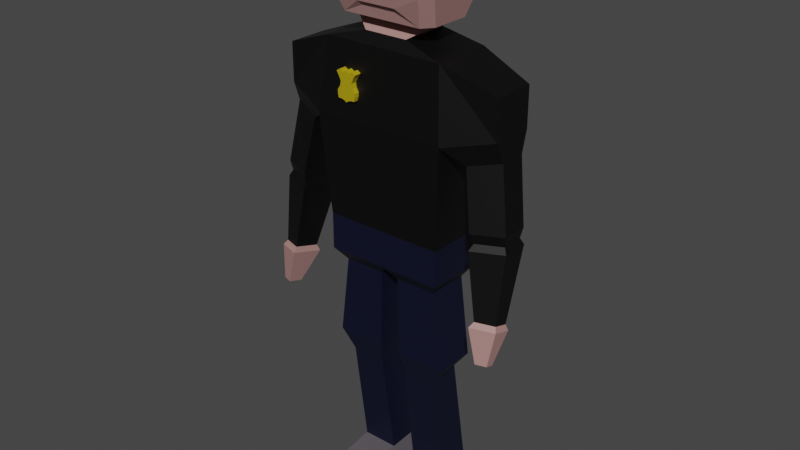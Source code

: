 # Source: Police.blend  (saved by Blender 3.4.6; exported with 4.5.12 LTS)
import bpy
from mathutils import Matrix  # noqa: F401  (used for matrix-valued properties, if any)

bpy.ops.wm.read_factory_settings(use_empty=True)
scene = bpy.context.scene
scene.name = 'Scene'

# ---- collections
col_collection = bpy.data.collections.new('Collection'); scene.collection.children.link(col_collection)

# ---- images (referenced by path relative to the original .blend; pixels are not part of the script)
import os
ASSET_DIR = os.environ.get("B2B_ASSET_DIR", "")  # directory of the original .blend (textures are referenced by path, not embedded)
HERE = os.path.dirname(os.path.abspath(__file__))  # packed textures are extracted next to this script under _unpacked/

def load_image(name, relpath, width, height, colorspace="sRGB"):
    """Load a texture the original file referenced (path relative to the .blend, or extracted next to this script)."""
    p = next((c for c in (os.path.join(HERE, relpath), os.path.join(ASSET_DIR, relpath)) if relpath and os.path.exists(c)), "")
    if p:
        img = bpy.data.images.load(p, check_existing=True)
        img.name = name
    else:  # same state as the original file: an image datablock whose file is absent (Cycles renders it pink)
        img = bpy.data.images.new(name, width, height)
        img.source = "FILE"
        img.filepath = "//" + (relpath or name)
    img.colorspace_settings.name = colorspace
    return img
img_hat_base_color = load_image('Hat Base Color', '', 1024, 1024, 'sRGB')

# ---- materials (node trees are filled in below, after node groups)
mat_skin = bpy.data.materials.new('skin')
mat_skin.alpha_threshold = 0.0
mat_skin.use_transparent_shadow = False
mat_skin.roughness = 0.5
mat_skin.line_color = (0.0, 0.0, 0.0, 1.0)
mat_top = bpy.data.materials.new('Top')
mat_top.use_transparent_shadow = False
mat_trousers = bpy.data.materials.new('Trousers')
mat_trousers.use_transparent_shadow = False
mat_shoes = bpy.data.materials.new('Shoes')
mat_shoes.use_transparent_shadow = False
mat_mouth = bpy.data.materials.new('Mouth')
mat_mouth.use_transparent_shadow = False
mat_eye = bpy.data.materials.new('Eye')
mat_eye.use_transparent_shadow = False
mat_pupil = bpy.data.materials.new('pupil')
mat_pupil.use_transparent_shadow = False
mat_hat = bpy.data.materials.new('Hat')
mat_hat.use_transparent_shadow = False
mat_hair = bpy.data.materials.new('Hair')
mat_hair.use_transparent_shadow = False
mat_badge = bpy.data.materials.new('Badge')
mat_badge.use_transparent_shadow = False

# ---- material node trees
mat_skin.use_nodes = True; mat_skin.node_tree.nodes.clear()
_N = mat_skin.node_tree.nodes; _L = mat_skin.node_tree.links
n0 = _N.new('ShaderNodeOutputMaterial'); n0.name = 'Material Output'; n0.location = (300, 300)
n1 = _N.new('ShaderNodeBsdfPrincipled'); n1.name = 'Principled BSDF'; n1.location = (10, 300)
n1.distribution = 'GGX'
n1.subsurface_method = 'RANDOM_WALK_SKIN'
n1.inputs[0].default_value = (0.42, 0.2283, 0.212, 1.0)
n1.inputs[3].default_value = 1.45
n1.inputs[27].default_value = (0.0, 0.0, 0.0, 1.0)
n1.inputs[28].default_value = 1.0
_L.new(n1.outputs[0], n0.inputs[0])
n0.is_active_output = True
mat_top.use_nodes = True; mat_top.node_tree.nodes.clear()
_N = mat_top.node_tree.nodes; _L = mat_top.node_tree.links
n0 = _N.new('ShaderNodeBsdfPrincipled'); n0.name = 'Principled BSDF'; n0.location = (10, 300)
n0.distribution = 'GGX'
n0.subsurface_method = 'RANDOM_WALK_SKIN'
n0.inputs[0].default_value = (0.0, 0.0, 0.0, 1.0)
n0.inputs[3].default_value = 1.45
n0.inputs[27].default_value = (0.0, 0.0, 0.0, 1.0)
n0.inputs[28].default_value = 1.0
n1 = _N.new('ShaderNodeOutputMaterial'); n1.name = 'Material Output'; n1.location = (300, 300)
_L.new(n0.outputs[0], n1.inputs[0])
n1.is_active_output = True
mat_trousers.use_nodes = True; mat_trousers.node_tree.nodes.clear()
_N = mat_trousers.node_tree.nodes; _L = mat_trousers.node_tree.links
n0 = _N.new('ShaderNodeBsdfPrincipled'); n0.name = 'Principled BSDF'; n0.location = (10, 300)
n0.distribution = 'GGX'
n0.subsurface_method = 'RANDOM_WALK_SKIN'
n0.inputs[0].default_value = (0.001977, 0.003617, 0.02038, 1.0)
n0.inputs[3].default_value = 1.45
n0.inputs[27].default_value = (0.0, 0.0, 0.0, 1.0)
n0.inputs[28].default_value = 1.0
n1 = _N.new('ShaderNodeOutputMaterial'); n1.name = 'Material Output'; n1.location = (300, 300)
_L.new(n0.outputs[0], n1.inputs[0])
n1.is_active_output = True
mat_shoes.use_nodes = True; mat_shoes.node_tree.nodes.clear()
_N = mat_shoes.node_tree.nodes; _L = mat_shoes.node_tree.links
n0 = _N.new('ShaderNodeBsdfPrincipled'); n0.name = 'Principled BSDF'; n0.location = (10, 300)
n0.distribution = 'GGX'
n0.subsurface_method = 'RANDOM_WALK_SKIN'
n0.inputs[0].default_value = (0.1059, 0.09563, 0.1107, 1.0)
n0.inputs[3].default_value = 1.45
n0.inputs[27].default_value = (0.0, 0.0, 0.0, 1.0)
n0.inputs[28].default_value = 1.0
n1 = _N.new('ShaderNodeOutputMaterial'); n1.name = 'Material Output'; n1.location = (300, 300)
_L.new(n0.outputs[0], n1.inputs[0])
n1.is_active_output = True
mat_mouth.use_nodes = True; mat_mouth.node_tree.nodes.clear()
_N = mat_mouth.node_tree.nodes; _L = mat_mouth.node_tree.links
n0 = _N.new('ShaderNodeBsdfPrincipled'); n0.name = 'Principled BSDF'; n0.location = (10, 300)
n0.distribution = 'GGX'
n0.subsurface_method = 'RANDOM_WALK_SKIN'
n0.inputs[0].default_value = (0.02539, 0.002901, 0.0022, 1.0)
n0.inputs[3].default_value = 1.45
n0.inputs[27].default_value = (0.0, 0.0, 0.0, 1.0)
n0.inputs[28].default_value = 1.0
n1 = _N.new('ShaderNodeOutputMaterial'); n1.name = 'Material Output'; n1.location = (300, 300)
_L.new(n0.outputs[0], n1.inputs[0])
n1.is_active_output = True
mat_eye.use_nodes = True; mat_eye.node_tree.nodes.clear()
_N = mat_eye.node_tree.nodes; _L = mat_eye.node_tree.links
n0 = _N.new('ShaderNodeBsdfPrincipled'); n0.name = 'Principled BSDF'; n0.location = (10, 300)
n0.distribution = 'GGX'
n0.subsurface_method = 'RANDOM_WALK_SKIN'
n0.inputs[3].default_value = 1.45
n0.inputs[27].default_value = (0.0, 0.0, 0.0, 1.0)
n0.inputs[28].default_value = 1.0
n1 = _N.new('ShaderNodeOutputMaterial'); n1.name = 'Material Output'; n1.location = (300, 300)
_L.new(n0.outputs[0], n1.inputs[0])
n1.is_active_output = True
mat_pupil.use_nodes = True; mat_pupil.node_tree.nodes.clear()
_N = mat_pupil.node_tree.nodes; _L = mat_pupil.node_tree.links
n0 = _N.new('ShaderNodeBsdfPrincipled'); n0.name = 'Principled BSDF'; n0.location = (10, 300)
n0.distribution = 'GGX'
n0.subsurface_method = 'RANDOM_WALK_SKIN'
n0.inputs[0].default_value = (0.02073, 0.06242, 0.09083, 1.0)
n0.inputs[3].default_value = 1.45
n0.inputs[27].default_value = (0.0, 0.0, 0.0, 1.0)
n0.inputs[28].default_value = 1.0
n1 = _N.new('ShaderNodeOutputMaterial'); n1.name = 'Material Output'; n1.location = (300, 300)
_L.new(n0.outputs[0], n1.inputs[0])
n1.is_active_output = True
mat_hat.use_nodes = True; mat_hat.node_tree.nodes.clear()
_N = mat_hat.node_tree.nodes; _L = mat_hat.node_tree.links
n0 = _N.new('ShaderNodeBsdfPrincipled'); n0.name = 'Principled BSDF'; n0.location = (10, 300)
n0.distribution = 'GGX'
n0.subsurface_method = 'RANDOM_WALK_SKIN'
n0.inputs[3].default_value = 1.45
n0.inputs[27].default_value = (0.0, 0.0, 0.0, 1.0)
n0.inputs[28].default_value = 1.0
n1 = _N.new('ShaderNodeOutputMaterial'); n1.name = 'Material Output'; n1.location = (300, 300)
n2 = _N.new('ShaderNodeTexImage'); n2.name = 'Image Texture'; n2.location = (-280, 280)
n2.image = img_hat_base_color
_L.new(n0.outputs[0], n1.inputs[0])
_L.new(n2.outputs[0], n0.inputs[0])
n1.is_active_output = True
mat_hair.use_nodes = True; mat_hair.node_tree.nodes.clear()
_N = mat_hair.node_tree.nodes; _L = mat_hair.node_tree.links
n0 = _N.new('ShaderNodeBsdfPrincipled'); n0.name = 'Principled BSDF'; n0.location = (10, 300)
n0.distribution = 'GGX'
n0.subsurface_method = 'RANDOM_WALK_SKIN'
n0.inputs[0].default_value = (0.05222, 0.02168, 0.003932, 1.0)
n0.inputs[3].default_value = 1.45
n0.inputs[27].default_value = (0.0, 0.0, 0.0, 1.0)
n0.inputs[28].default_value = 1.0
n1 = _N.new('ShaderNodeOutputMaterial'); n1.name = 'Material Output'; n1.location = (300, 300)
_L.new(n0.outputs[0], n1.inputs[0])
n1.is_active_output = True
mat_badge.use_nodes = True; mat_badge.node_tree.nodes.clear()
_N = mat_badge.node_tree.nodes; _L = mat_badge.node_tree.links
n0 = _N.new('ShaderNodeBsdfPrincipled'); n0.name = 'Principled BSDF'; n0.location = (10, 300)
n0.distribution = 'GGX'
n0.subsurface_method = 'RANDOM_WALK_SKIN'
n0.inputs[0].default_value = (0.4292, 0.3252, 0.003115, 1.0)
n0.inputs[3].default_value = 1.45
n0.inputs[27].default_value = (0.0, 0.0, 0.0, 1.0)
n0.inputs[28].default_value = 1.0
n1 = _N.new('ShaderNodeOutputMaterial'); n1.name = 'Material Output'; n1.location = (300, 300)
_L.new(n0.outputs[0], n1.inputs[0])
n1.is_active_output = True

# ---- world
world_world = bpy.data.worlds.new('World'); scene.world = world_world
world_world.use_nodes = True; world_world.node_tree.nodes.clear()
_N = world_world.node_tree.nodes; _L = world_world.node_tree.links
n0 = _N.new('ShaderNodeOutputWorld'); n0.name = 'World Output'; n0.location = (300, 300)
n1 = _N.new('ShaderNodeBackground'); n1.name = 'Background'; n1.location = (10, 300)
n1.inputs[0].default_value = (0.05088, 0.05088, 0.05088, 1.0)
_L.new(n1.outputs[0], n0.inputs[0])
n0.is_active_output = True
world_world.color = (0.05088, 0.05088, 0.05088)
world_world.use_sun_shadow = False
world_world.sun_shadow_jitter_overblur = 0.0

# ---- meshes
me_cube_001 = bpy.data.meshes.new('Cube.001')
me_cube_001.from_pydata([(0.9619, -0.4904, -0.1941), (0.9619, -0.4904, 0.1941), (0.9187, 0.4904, -0.1941), (0.9187, 0.4904, 0.1492), (-0.04728, 0.4904, 0.1449), (3.422e-06, -0.4904, -0.1941), (3.422e-06, -0.4904, 0.1941), (3.422e-06, 0.6019, 1.817), (1.071, 0.6019, 1.817), (1.071, -0.6019, 1.817), (3.422e-06, -0.6019, 1.817), (3.422e-06, 0.4833, 2.914), (0.9657, 0.4833, 2.914), (0.9657, -0.4833, 2.914), (3.422e-06, -0.4833, 2.914), (0.0, 0.395, 3.079), (0.3472, 0.395, 3.079), (0.3472, -0.395, 3.079), (0.0, -0.395, 3.079), (3.703e-09, 0.2465, 3.227), (0.4409, 0.2465, 3.227), (0.5889, -0.2465, 3.227), (0.0, -0.2465, 3.227), (1.808, 0.3362, 1.996), (1.808, -0.3362, 1.996), (1.808, 0.3362, 2.609), (1.808, -0.3362, 2.609), (1.365, 0.3803, 1.566), (1.365, -0.3803, 1.566), (1.83, 0.2124, 1.679), (1.83, -0.2124, 1.679), (1.505, 0.271, 0.6537), (1.519, -0.4893, 0.6646), (1.985, 0.1127, 0.6836), (1.993, -0.3119, 0.6896), (1.55, 0.2128, 0.5008), (1.562, -0.4338, 0.51), (1.958, 0.07815, 0.5262), (1.965, -0.2829, 0.5314), (1.511, 0.2799, 0.4019), (1.524, -0.5052, 0.4131), (2.006, 0.1165, 0.4328), (2.014, -0.322, 0.439), (1.69, -0.1146, -0.743), (1.698, -0.5569, -0.6044), (1.983, -0.2019, -0.698), (1.987, -0.4489, -0.6206), (0.8127, -0.3353, -0.5911), (0.8127, 0.3353, -0.5911), (3.422e-06, -0.4904, -0.3842), (-0.04728, 0.4904, -0.3351), (0.9619, -0.4904, -0.3842), (0.9187, 0.4904, -0.3394), (0.1492, -0.3353, -0.5911), (0.1492, 0.3353, -0.5911), (0.1791, 0.3353, -1.878), (0.1791, -0.3353, -1.878), (0.9754, -0.3353, -1.878), (0.9754, 0.3353, -1.878), (0.2249, 0.2637, -2.12), (0.2249, -0.2637, -2.209), (0.7751, -0.2637, -2.209), (0.7751, 0.2637, -2.12), (0.2088, 0.5632, -4.004), (0.2088, -0.002506, -4.029), (0.7912, -0.002506, -4.029), (0.7912, 0.5632, -4.004), (0.1551, 0.6281, -4.296), (0.1551, -0.04188, -4.325), (0.8449, -0.04188, -4.325), (0.8449, 0.6281, -4.296), (0.2413, -0.8443, -4.102), (0.7587, -0.8443, -4.102), (0.2413, -0.8348, -4.323), (0.7587, -0.8348, -4.323), (1.655, -0.08281, -0.8415), (1.666, -0.6405, -0.6667), (2.025, -0.1929, -0.7848), (2.03, -0.5043, -0.6872), (1.789, -0.3928, -1.294), (1.794, -0.6393, -1.216), (1.952, -0.4415, -1.269), (1.955, -0.5791, -1.225), (3.703e-09, 0.4792, 3.303), (3.703e-09, -0.5397, 3.498), (3.703e-09, 0.6494, 3.731), (3.703e-09, -0.6494, 3.731), (3.703e-09, 0.6494, 4.213), (3.703e-09, -0.6494, 4.213), (2.541e-09, 0.3553, 4.626), (2.541e-09, -0.3553, 4.626), (0.638, 0.4792, 3.303), (0.7688, 0.3079, 3.303), (0.6591, 0.4014, 3.278), (0.7688, -0.3079, 3.303), (0.1833, -0.5388, 3.503), (0.6591, -0.4014, 3.278), (0.8769, 0.4782, 3.731), (0.7462, 0.6494, 3.731), (0.8769, -0.4782, 3.731), (0.487, -0.6494, 3.822), (0.7461, 0.6494, 4.213), (0.8769, 0.478, 4.213), (0.8769, -0.478, 4.213), (0.487, -0.6494, 4.122), (0.6232, 0.2138, 4.626), (0.5154, 0.3553, 4.626), (0.5154, -0.3553, 4.626), (0.6232, -0.2138, 4.626), (0.2592, -0.6494, 4.122), (0.7461, -0.6494, 4.213), (0.2592, -0.6494, 3.822), (0.3159, -0.5919, 3.526), (0.7462, -0.6494, 3.731), (0.638, -0.4792, 3.303), (3.703e-09, -0.4792, 3.303), (3.703e-09, -0.5919, 3.526), (0.2592, -0.632, 4.122), (0.2592, -0.632, 3.822), (0.487, -0.632, 4.122), (0.487, -0.632, 3.822), (-0.9619, -0.4904, -0.1941), (-0.9619, -0.4904, 0.1941), (-0.9146, 0.4904, -0.1941), (-0.9146, 0.4904, 0.1449), (-1.071, 0.6019, 1.817), (-1.071, -0.6019, 1.817), (-0.9657, 0.4833, 2.914), (-0.9657, -0.4833, 2.914), (-0.3472, 0.395, 3.079), (-0.3472, -0.395, 3.079), (-0.4409, 0.2465, 3.227), (-0.5889, -0.2465, 3.227), (-1.808, 0.3362, 1.996), (-1.808, -0.3362, 1.996), (-1.808, 0.3362, 2.609), (-1.808, -0.3362, 2.609), (-1.365, 0.3803, 1.566), (-1.365, -0.3803, 1.566), (-1.83, 0.2124, 1.679), (-1.83, -0.2124, 1.679), (-1.505, 0.271, 0.6537), (-1.519, -0.4893, 0.6646), (-1.985, 0.1127, 0.6836), (-1.993, -0.3119, 0.6896), (-1.55, 0.2128, 0.5008), (-1.562, -0.4338, 0.51), (-1.958, 0.07815, 0.5262), (-1.965, -0.2829, 0.5314), (-1.511, 0.2799, 0.4019), (-1.524, -0.5052, 0.4131), (-2.006, 0.1165, 0.4328), (-2.014, -0.322, 0.439), (-1.69, -0.1146, -0.743), (-1.698, -0.5569, -0.6044), (-1.983, -0.2019, -0.698), (-1.987, -0.4489, -0.6206), (-0.8127, -0.3353, -0.5911), (-0.8127, 0.3353, -0.5911), (-0.9619, -0.4904, -0.3842), (-0.9146, 0.4904, -0.3351), (-0.1492, -0.3353, -0.5911), (-0.1492, 0.3353, -0.5911), (-0.1791, 0.3353, -1.878), (-0.1791, -0.3353, -1.878), (-0.9754, -0.3353, -1.878), (-0.9754, 0.3353, -1.878), (-0.2249, 0.2637, -2.12), (-0.2249, -0.2637, -2.209), (-0.7751, -0.2637, -2.209), (-0.7751, 0.2637, -2.12), (-0.2088, 0.5632, -4.004), (-0.2088, -0.002506, -4.029), (-0.7912, -0.002506, -4.029), (-0.7912, 0.5632, -4.004), (-0.1551, 0.6281, -4.296), (-0.1551, -0.04188, -4.325), (-0.8449, -0.04188, -4.325), (-0.8449, 0.6281, -4.296), (-0.2413, -0.8443, -4.102), (-0.7587, -0.8443, -4.102), (-0.2413, -0.8348, -4.323), (-0.7587, -0.8348, -4.323), (-1.655, -0.08281, -0.8415), (-1.666, -0.6405, -0.6667), (-2.025, -0.1929, -0.7848), (-2.03, -0.5043, -0.6872), (-1.789, -0.3928, -1.294), (-1.794, -0.6393, -1.216), (-1.952, -0.4415, -1.269), (-1.955, -0.5791, -1.225), (-0.638, 0.4792, 3.303), (-0.7688, 0.3079, 3.303), (-0.6591, 0.4014, 3.278), (-0.7688, -0.3079, 3.303), (-0.1833, -0.5388, 3.503), (-0.6591, -0.4014, 3.278), (-0.8769, 0.4782, 3.731), (-0.7462, 0.6494, 3.731), (-0.8769, -0.4782, 3.731), (-0.487, -0.6494, 3.822), (-0.7461, 0.6494, 4.213), (-0.8769, 0.478, 4.213), (-0.8769, -0.478, 4.213), (-0.487, -0.6494, 4.122), (-0.6232, 0.2138, 4.626), (-0.5154, 0.3553, 4.626), (-0.5154, -0.3553, 4.626), (-0.6232, -0.2138, 4.626), (-0.2592, -0.6494, 4.122), (-0.7461, -0.6494, 4.213), (-0.2592, -0.6494, 3.822), (-0.3159, -0.5919, 3.526), (-0.7462, -0.6494, 3.731), (-0.638, -0.4792, 3.303), (-0.2592, -0.632, 4.122), (-0.2592, -0.632, 3.822), (-0.487, -0.632, 4.122), (-0.487, -0.632, 3.822), (0.2592, -0.632, 3.972), (0.487, -0.632, 3.972), (0.3731, -0.632, 3.822), (0.3731, -0.632, 4.122), (-0.2592, -0.632, 3.972), (-0.487, -0.632, 3.972), (-0.3731, -0.632, 3.822), (-0.3731, -0.632, 4.122), (-0.3731, -0.632, 3.972), (0.3731, -0.632, 3.972), (0.04315, 0.4904, -0.3394), (0.04315, 0.4904, 0.1492), (-0.9619, 0.4904, 0.1941), (-0.9619, 0.4904, -0.1941), (-0.9619, 0.4904, -0.3842), (3.422e-06, 0.4904, 0.1941), (0.9619, 0.4904, 0.1941), (0.9619, 0.4904, -0.1941), (0.9619, 0.4904, -0.3842), (3.422e-06, 0.4904, -0.3842), (-0.03383, 0.5815, -0.273), (-0.03383, 0.5815, 0.07166), (-0.6566, 0.5815, 0.07166), (-0.6566, 0.5815, -0.1717), (-0.6566, 0.5815, -0.273), (0.0311, 0.5815, 0.07475), (0.6598, 0.5815, 0.07475), (0.6598, 0.5815, -0.1717), (0.6598, 0.5815, -0.2761), (0.0311, 0.5815, -0.2761), (3.703e-09, -0.5404, 4.419), (3.703e-09, 0.5404, 4.419), (0.6859, 0.5404, 4.419), (0.8167, 0.3688, 4.419), (0.6859, -0.5404, 4.419), (0.8167, -0.3688, 4.419), (-0.6859, 0.5404, 4.419), (-0.8167, 0.3688, 4.419), (-0.6859, -0.5404, 4.419), (-0.8167, -0.3688, 4.419), (3.703e-09, 0.4859, 4.522), (0.6558, 0.4859, 4.522), (0.7866, -0.3142, 4.522), (-0.6558, 0.4859, 4.522), (-0.7866, -0.3142, 4.522), (3.703e-09, -0.4859, 4.522), (0.7866, 0.3142, 4.522), (0.6558, -0.4859, 4.522), (-0.7866, 0.3142, 4.522), (-0.6558, -0.4859, 4.522), (3.519e-09, 0.4372, 4.574), (0.6097, 0.4372, 4.574), (0.7341, -0.274, 4.574), (-0.6097, 0.4372, 4.574), (-0.7341, -0.274, 4.574), (3.519e-09, -0.4372, 4.574), (0.7341, 0.274, 4.574), (0.6097, -0.4372, 4.574), (-0.7341, 0.274, 4.574), (-0.6097, -0.4372, 4.574), (-0.43, -0.632, 3.822), (-0.43, -0.632, 4.122), (-0.43, -0.632, 3.972), (-0.3161, -0.632, 3.822), (-0.3161, -0.632, 4.122), (-0.3161, -0.632, 3.972), (-0.2592, -0.632, 4.047), (-0.487, -0.632, 4.047), (-0.3731, -0.632, 4.047), (-0.43, -0.632, 4.047), (-0.3161, -0.632, 4.047), (-0.2592, -0.632, 3.897), (-0.487, -0.632, 3.897), (-0.3731, -0.632, 3.897), (-0.43, -0.632, 3.897), (-0.3161, -0.632, 3.897), (0.3161, -0.632, 3.822), (0.3161, -0.632, 4.122), (0.3161, -0.632, 3.972), (0.43, -0.632, 3.822), (0.43, -0.632, 4.122), (0.43, -0.632, 3.972), (0.2592, -0.632, 4.047), (0.487, -0.632, 4.047), (0.3731, -0.632, 4.047), (0.3161, -0.632, 4.047), (0.43, -0.632, 4.047), (0.2592, -0.632, 3.897), (0.487, -0.632, 3.897), (0.3731, -0.632, 3.897), (0.3161, -0.632, 3.897), (0.43, -0.632, 3.897), (3.703e-09, -0.5949, 4.316), (0.8468, 0.4234, 4.316), (0.716, -0.5949, 4.316), (-0.8468, 0.4234, 4.316), (-0.716, -0.5949, 4.316), (3.703e-09, 0.5949, 4.316), (0.716, 0.5949, 4.316), (0.8468, -0.4234, 4.316), (-0.716, 0.5949, 4.316), (-0.8468, -0.4234, 4.316)], [], [(50, 160, 243, 239), (236, 235, 1, 0), (236, 0, 51, 237), (0, 1, 6, 5), (235, 234, 7, 8), (12, 13, 26, 25), (6, 1, 9, 10), (1, 235, 8, 9), (13, 12, 16, 17), (10, 9, 13, 14), (8, 7, 11, 12), (17, 16, 20, 21), (14, 13, 17, 18), (12, 11, 15, 16), (98, 85, 87, 101), (18, 17, 21, 22), (16, 15, 19, 20), (24, 23, 25, 26), (8, 12, 25, 23), (23, 24, 30, 29), (13, 9, 24, 26), (30, 28, 32, 34), (24, 9, 28, 30), (9, 8, 27, 28), (8, 23, 29, 27), (34, 32, 36, 38), (29, 30, 34, 33), (27, 29, 33, 31), (28, 27, 31, 32), (35, 37, 41, 39), (33, 34, 38, 37), (31, 33, 37, 35), (32, 31, 35, 36), (42, 40, 44, 46), (36, 35, 39, 40), (38, 36, 40, 42), (37, 38, 42, 41), (43, 45, 77, 75), (41, 42, 46, 45), (39, 41, 45, 43), (40, 39, 43, 44), (54, 48, 58, 55), (0, 5, 49, 51), (47, 48, 237, 51), (53, 47, 51, 49), (48, 54, 238, 237), (54, 53, 49, 238), (56, 55, 59, 60), (48, 47, 57, 58), (53, 54, 55, 56), (47, 53, 56, 57), (59, 62, 66, 63), (55, 58, 62, 59), (58, 57, 61, 62), (57, 56, 60, 61), (63, 66, 70, 67), (62, 61, 65, 66), (61, 60, 64, 65), (60, 59, 63, 64), (67, 70, 69, 68), (66, 65, 69, 70), (69, 65, 72, 74), (64, 63, 67, 68), (72, 71, 73, 74), (68, 69, 74, 73), (64, 68, 73, 71), (65, 64, 71, 72), (78, 76, 80, 82), (44, 43, 75, 76), (46, 44, 76, 78), (45, 46, 78, 77), (80, 79, 81, 82), (77, 78, 82, 81), (75, 77, 81, 79), (76, 75, 79, 80), (22, 21, 96, 114, 115), (94, 92, 97, 99), (20, 19, 83, 91, 93), (111, 100, 120, 298, 221, 295, 118), (21, 20, 93, 92, 94, 96), (84, 95, 112, 116), (274, 276, 107, 90), (99, 97, 102, 103), (270, 269, 89, 106), (105, 106, 89, 90, 107, 108), (271, 275, 105, 108), (91, 92, 93), (94, 114, 96), (98, 101, 102, 97), (94, 99, 113, 114), (97, 92, 91, 98), (270, 106, 105, 275), (110, 113, 99, 103), (313, 110, 103, 318), (91, 83, 85, 98), (111, 109, 88, 86), (104, 100, 113, 110), (100, 111, 86, 113), (109, 104, 110, 88), (112, 95, 114, 113), (95, 84, 115, 114), (116, 112, 113, 86), (305, 302, 119, 299), (109, 111, 118, 306, 219, 301, 117), (104, 109, 117, 296, 222, 299, 119), (100, 104, 119, 302, 220, 307, 120), (232, 121, 122, 231), (232, 233, 159, 121), (121, 5, 6, 122), (231, 125, 7, 234), (127, 135, 136, 128), (6, 10, 126, 122), (122, 126, 125, 231), (128, 130, 129, 127), (10, 14, 128, 126), (125, 127, 11, 7), (130, 132, 131, 129), (14, 18, 130, 128), (127, 129, 15, 11), (198, 201, 87, 85), (18, 22, 132, 130), (129, 131, 19, 15), (134, 136, 135, 133), (125, 133, 135, 127), (133, 139, 140, 134), (128, 136, 134, 126), (140, 144, 142, 138), (134, 140, 138, 126), (126, 138, 137, 125), (125, 137, 139, 133), (144, 148, 146, 142), (139, 143, 144, 140), (137, 141, 143, 139), (138, 142, 141, 137), (145, 149, 151, 147), (143, 147, 148, 144), (141, 145, 147, 143), (142, 146, 145, 141), (152, 156, 154, 150), (146, 150, 149, 145), (148, 152, 150, 146), (147, 151, 152, 148), (153, 183, 185, 155), (151, 155, 156, 152), (149, 153, 155, 151), (150, 154, 153, 149), (162, 163, 166, 158), (121, 159, 49, 5), (157, 159, 233, 158), (161, 49, 159, 157), (158, 233, 238, 162), (162, 238, 49, 161), (164, 168, 167, 163), (158, 166, 165, 157), (161, 164, 163, 162), (157, 165, 164, 161), (167, 171, 174, 170), (163, 167, 170, 166), (166, 170, 169, 165), (165, 169, 168, 164), (171, 175, 178, 174), (170, 174, 173, 169), (169, 173, 172, 168), (168, 172, 171, 167), (175, 176, 177, 178), (174, 178, 177, 173), (177, 182, 180, 173), (172, 176, 175, 171), (180, 182, 181, 179), (176, 181, 182, 177), (172, 179, 181, 176), (173, 180, 179, 172), (186, 190, 188, 184), (154, 184, 183, 153), (156, 186, 184, 154), (155, 185, 186, 156), (188, 190, 189, 187), (185, 189, 190, 186), (183, 187, 189, 185), (184, 188, 187, 183), (22, 115, 214, 196, 132), (194, 199, 197, 192), (131, 193, 191, 83, 19), (211, 216, 282, 225, 279, 218, 200), (132, 196, 194, 192, 193, 131), (84, 116, 212, 195), (274, 90, 207, 278), (199, 203, 202, 197), (272, 206, 89, 269), (273, 208, 205, 277), (191, 193, 192), (194, 196, 214), (198, 197, 202, 201), (194, 214, 213, 199), (197, 198, 191, 192), (272, 277, 205, 206), (210, 203, 199, 213), (315, 320, 203, 210), (191, 198, 85, 83), (211, 86, 88, 209), (204, 210, 213, 200), (200, 213, 86, 211), (209, 88, 210, 204), (212, 213, 214, 195), (195, 214, 115, 84), (116, 86, 213, 212), (288, 280, 217, 286), (209, 215, 285, 223, 290, 216, 211), (204, 217, 280, 226, 283, 215, 209), (200, 218, 291, 224, 286, 217, 204), (293, 281, 224, 291), (294, 284, 227, 292), (289, 283, 226, 287), (304, 303, 222, 296), (309, 308, 228, 297), (310, 307, 220, 300), (2, 52, 247, 246), (50, 4, 234, 238), (4, 124, 231, 234), (124, 123, 232, 231), (160, 50, 238, 233), (123, 160, 233, 232), (3, 230, 234, 235), (2, 3, 235, 236), (229, 52, 237, 238), (52, 2, 236, 237), (230, 229, 238, 234), (240, 239, 243, 242, 241), (246, 247, 248, 244, 245), (230, 3, 245, 244), (4, 50, 239, 240), (229, 230, 244, 248), (160, 123, 242, 243), (3, 2, 246, 245), (124, 4, 240, 241), (52, 229, 248, 247), (123, 124, 241, 242), (268, 263, 258, 257), (319, 314, 256, 255), (320, 258, 256, 314), (319, 255, 250, 316), (311, 249, 257, 315), (266, 253, 254, 261), (317, 251, 252, 312), (318, 312, 252, 254), (317, 316, 250, 251), (311, 313, 253, 249), (90, 89, 206, 205, 208, 207), (276, 266, 261, 271), (278, 273, 263, 268), (255, 256, 267, 262), (258, 263, 267, 256), (255, 262, 259, 250), (249, 264, 268, 257), (251, 260, 265, 252), (254, 252, 265, 261), (251, 250, 259, 260), (249, 253, 266, 264), (207, 208, 273, 278), (107, 276, 271, 108), (262, 267, 277, 272), (263, 273, 277, 267), (262, 272, 269, 259), (264, 274, 278, 268), (260, 270, 275, 265), (261, 265, 275, 271), (260, 259, 269, 270), (264, 266, 276, 274), (292, 227, 281, 293), (287, 226, 280, 288), (285, 215, 283, 289), (290, 223, 284, 294), (223, 285, 289, 284), (227, 287, 288, 281), (284, 289, 287, 227), (281, 288, 286, 224), (216, 290, 294, 282), (225, 292, 293, 279), (282, 294, 292, 225), (279, 293, 291, 218), (306, 309, 297, 219), (301, 304, 296, 117), (308, 310, 300, 228), (303, 305, 299, 222), (228, 300, 305, 303), (219, 297, 304, 301), (297, 228, 303, 304), (300, 220, 302, 305), (221, 298, 310, 308), (118, 295, 309, 306), (298, 120, 307, 310), (295, 221, 308, 309), (88, 110, 313, 311), (101, 87, 316, 317), (103, 102, 312, 318), (101, 317, 312, 102), (88, 311, 315, 210), (201, 319, 316, 87), (203, 320, 314, 202), (201, 202, 314, 319), (257, 258, 320, 315), (253, 313, 318, 254)])
me_cube_001.polygons.foreach_set('material_index', [2, 2, 2, 2, 1, 1, 1, 1, 1, 1, 1, 0, 1, 1, 0, 0, 0, 1, 1, 1, 1, 1, 1, 0, 1, 1, 1, 1, 1, 1, 1, 1, 1, 1, 1, 1, 1, 0, 1, 1, 1, 2, 2, 2, 2, 2, 2, 2, 2, 2, 2, 2, 2, 2, 2, 3, 2, 2, 2, 3, 3, 3, 3, 3, 3, 3, 3, 0, 0, 0, 0, 0, 0, 0, 0, 0, 0, 0, 0, 0, 4, 8, 0, 8, 8, 8, 0, 0, 0, 0, 0, 8, 0, 0, 0, 0, 0, 0, 0, 0, 0, 0, 5, 0, 0, 0, 2, 2, 2, 1, 1, 1, 1, 1, 1, 1, 0, 1, 1, 0, 0, 0, 1, 1, 1, 1, 1, 1, 0, 1, 1, 1, 1, 1, 1, 1, 1, 1, 1, 1, 1, 1, 0, 1, 1, 1, 2, 2, 2, 2, 2, 2, 2, 2, 2, 2, 2, 2, 2, 2, 3, 2, 2, 2, 3, 3, 3, 3, 3, 3, 3, 3, 0, 0, 0, 0, 0, 0, 0, 0, 0, 0, 0, 0, 0, 4, 8, 0, 8, 8, 0, 0, 0, 0, 0, 8, 0, 0, 0, 0, 0, 0, 0, 0, 0, 0, 5, 0, 0, 0, 5, 6, 5, 5, 6, 5, 2, 2, 2, 2, 2, 2, 2, 2, 2, 2, 2, 2, 2, 2, 2, 2, 2, 2, 2, 2, 2, 8, 8, 8, 8, 8, 8, 8, 8, 8, 8, 8, 8, 8, 8, 8, 8, 8, 8, 8, 8, 8, 8, 8, 8, 8, 8, 8, 8, 8, 8, 8, 6, 5, 5, 5, 5, 6, 6, 5, 5, 5, 5, 5, 5, 5, 6, 5, 6, 5, 6, 5, 5, 5, 5, 5, 0, 0, 0, 0, 0, 0, 0, 0, 8, 8])
_uv = me_cube_001.uv_layers.new(name='UVMap')
_uv.uv.foreach_set('vector', [0.3959, 0.3811, 0.3831, 0.4939, 0.3831, 0.4939, 0.3959, 0.3811, 0.375, 0.5, 0.625, 0.5, 0.625, 0.75, 0.375, 0.75, 0.375, 0.5, 0.375, 0.75, 0.375, 0.75, 0.375, 0.5, 0.375, 0.75, 0.625, 0.75, 0.625, 0.875, 0.375, 0.875, 0.625, 0.5, 0.625, 0.375, 0.625, 0.375, 0.625, 0.5, 0.625, 0.5, 0.625, 0.75, 0.625, 0.75, 0.625, 0.5, 0.625, 0.875, 0.625, 0.75, 0.625, 0.75, 0.625, 0.875, 0.625, 0.75, 0.625, 0.5, 0.625, 0.5, 0.625, 0.75, 0.625, 0.75, 0.625, 0.5, 0.625, 0.5, 0.625, 0.75, 0.625, 0.875, 0.625, 0.75, 0.625, 0.75, 0.625, 0.875, 0.625, 0.5, 0.625, 0.375, 0.625, 0.375, 0.625, 0.5, 0.625, 0.75, 0.625, 0.5, 0.625, 0.5, 0.625, 0.75, 0.625, 0.875, 0.625, 0.75, 0.625, 0.75, 0.625, 0.875, 0.625, 0.5, 0.625, 0.375, 0.625, 0.375, 0.625, 0.5, 0.625, 0.4786, 0.625, 0.375, 0.625, 0.375, 0.625, 0.4786, 0.625, 0.875, 0.625, 0.75, 0.625, 0.75, 0.625, 0.875, 0.625, 0.5, 0.625, 0.375, 0.625, 0.375, 0.625, 0.5, 0.625, 0.75, 0.625, 0.5, 0.625, 0.5, 0.625, 0.75, 0.625, 0.5, 0.625, 0.5, 0.625, 0.5, 0.625, 0.5, 0.625, 0.5, 0.625, 0.75, 0.625, 0.75, 0.625, 0.5, 0.625, 0.75, 0.625, 0.75, 0.625, 0.75, 0.625, 0.75, 0.625, 0.75, 0.625, 0.75, 0.625, 0.75, 0.625, 0.75, 0.625, 0.75, 0.625, 0.75, 0.625, 0.75, 0.625, 0.75, 0.625, 0.75, 0.625, 0.5, 0.625, 0.5, 0.625, 0.75, 0.625, 0.5, 0.625, 0.5, 0.625, 0.5, 0.625, 0.5, 0.625, 0.75, 0.625, 0.75, 0.625, 0.75, 0.625, 0.75, 0.625, 0.5, 0.625, 0.75, 0.625, 0.75, 0.625, 0.5, 0.625, 0.5, 0.625, 0.5, 0.625, 0.5, 0.625, 0.5, 0.625, 0.75, 0.625, 0.5, 0.625, 0.5, 0.625, 0.75, 0.625, 0.5, 0.625, 0.5, 0.625, 0.5, 0.625, 0.5, 0.625, 0.5, 0.625, 0.75, 0.625, 0.75, 0.625, 0.5, 0.625, 0.5, 0.625, 0.5, 0.625, 0.5, 0.625, 0.5, 0.625, 0.75, 0.625, 0.5, 0.625, 0.5, 0.625, 0.75, 0.625, 0.75, 0.625, 0.75, 0.625, 0.75, 0.625, 0.75, 0.625, 0.75, 0.625, 0.5, 0.625, 0.5, 0.625, 0.75, 0.625, 0.75, 0.625, 0.75, 0.625, 0.75, 0.625, 0.75, 0.625, 0.5, 0.625, 0.75, 0.625, 0.75, 0.625, 0.5, 0.625, 0.5, 0.625, 0.5, 0.625, 0.5, 0.625, 0.5, 0.625, 0.5, 0.625, 0.75, 0.625, 0.75, 0.625, 0.5, 0.625, 0.5, 0.625, 0.5, 0.625, 0.5, 0.625, 0.5, 0.625, 0.75, 0.625, 0.5, 0.625, 0.5, 0.625, 0.75, 0.2694, 0.5395, 0.3556, 0.5395, 0.3556, 0.5395, 0.2694, 0.5395, 0.375, 0.75, 0.375, 0.875, 0.375, 0.875, 0.375, 0.75, 0.3556, 0.7105, 0.3556, 0.5395, 0.375, 0.5, 0.375, 0.75, 0.2694, 0.7105, 0.3556, 0.7105, 0.375, 0.75, 0.25, 0.75, 0.3556, 0.5395, 0.2694, 0.5395, 0.25, 0.5, 0.375, 0.5, 0.2694, 0.5395, 0.2694, 0.7105, 0.25, 0.75, 0.25, 0.5, 0.2694, 0.7105, 0.2694, 0.5395, 0.2694, 0.5395, 0.2694, 0.7105, 0.3556, 0.5395, 0.3556, 0.7105, 0.3556, 0.7105, 0.3556, 0.5395, 0.2694, 0.7105, 0.2694, 0.5395, 0.2694, 0.5395, 0.2694, 0.7105, 0.3556, 0.7105, 0.2694, 0.7105, 0.2694, 0.7105, 0.3556, 0.7105, 0.2694, 0.5395, 0.3556, 0.5395, 0.3556, 0.5395, 0.2694, 0.5395, 0.2694, 0.5395, 0.3556, 0.5395, 0.3556, 0.5395, 0.2694, 0.5395, 0.3556, 0.5395, 0.3556, 0.7105, 0.3556, 0.7105, 0.3556, 0.5395, 0.3556, 0.7105, 0.2694, 0.7105, 0.2694, 0.7105, 0.3556, 0.7105, 0.2694, 0.5395, 0.3556, 0.5395, 0.3556, 0.5395, 0.2694, 0.5395, 0.3556, 0.5395, 0.3556, 0.7105, 0.3556, 0.7105, 0.3556, 0.5395, 0.3556, 0.7105, 0.2694, 0.7105, 0.2694, 0.7105, 0.3556, 0.7105, 0.2694, 0.7105, 0.2694, 0.5395, 0.2694, 0.5395, 0.2694, 0.7105, 0.2694, 0.5395, 0.3556, 0.5395, 0.3556, 0.7105, 0.2694, 0.7105, 0.3556, 0.5395, 0.3556, 0.7105, 0.3556, 0.7105, 0.3556, 0.5395, 0.3556, 0.7105, 0.3556, 0.7105, 0.3556, 0.7105, 0.3556, 0.7105, 0.2694, 0.7105, 0.2694, 0.5395, 0.2694, 0.5395, 0.2694, 0.7105, 0.3556, 0.7105, 0.2694, 0.7105, 0.2694, 0.7105, 0.3556, 0.7105, 0.2694, 0.7105, 0.3556, 0.7105, 0.3556, 0.7105, 0.2694, 0.7105, 0.2694, 0.7105, 0.2694, 0.7105, 0.2694, 0.7105, 0.2694, 0.7105, 0.3556, 0.7105, 0.2694, 0.7105, 0.2694, 0.7105, 0.3556, 0.7105, 0.625, 0.75, 0.625, 0.75, 0.625, 0.75, 0.625, 0.75, 0.625, 0.75, 0.625, 0.5, 0.625, 0.5, 0.625, 0.75, 0.625, 0.75, 0.625, 0.75, 0.625, 0.75, 0.625, 0.75, 0.625, 0.5, 0.625, 0.75, 0.625, 0.75, 0.625, 0.5, 0.625, 0.75, 0.625, 0.5, 0.625, 0.5, 0.625, 0.75, 0.625, 0.5, 0.625, 0.75, 0.625, 0.75, 0.625, 0.5, 0.625, 0.5, 0.625, 0.5, 0.625, 0.5, 0.625, 0.5, 0.625, 0.75, 0.625, 0.5, 0.625, 0.5, 0.625, 0.75, 0.625, 0.875, 0.625, 0.75, 0.625, 0.75, 0.625, 0.775, 0.625, 0.875, 0.625, 0.7053, 0.625, 0.5447, 0.625, 0.533, 0.625, 0.717, 0.625, 0.5, 0.625, 0.375, 0.625, 0.375, 0.625, 0.475, 0.625, 0.5, 0.625, 0.8656, 0.625, 0.7809, 0.625, 0.7809, 0.625, 0.8021, 0.625, 0.8232, 0.625, 0.8444, 0.625, 0.8656, 0.625, 0.75, 0.625, 0.5, 0.625, 0.5, 0.625, 0.5447, 0.625, 0.7053, 0.625, 0.75, 0.625, 0.875, 0.625, 0.796, 0.625, 0.7951, 0.625, 0.875, 0.625, 0.875, 0.625, 0.775, 0.625, 0.7755, 0.625, 0.875, 0.625, 0.717, 0.625, 0.533, 0.625, 0.533, 0.625, 0.717, 0.625, 0.475, 0.625, 0.375, 0.625, 0.375, 0.625, 0.4745, 0.625, 0.5498, 0.6505, 0.5, 0.75, 0.5, 0.75, 0.75, 0.6505, 0.75, 0.625, 0.7002, 0.625, 0.7023, 0.625, 0.5477, 0.625, 0.5498, 0.625, 0.7002, 0.625, 0.475, 0.625, 0.5014, 0.625, 0.5, 0.625, 0.7053, 0.625, 0.751, 0.625, 0.75, 0.625, 0.4786, 0.625, 0.4786, 0.625, 0.533, 0.625, 0.533, 0.625, 0.7053, 0.625, 0.717, 0.625, 0.7714, 0.625, 0.775, 0.625, 0.533, 0.625, 0.5447, 0.625, 0.475, 0.625, 0.4786, 0.625, 0.475, 0.625, 0.4745, 0.625, 0.5498, 0.625, 0.5477, 0.625, 0.7714, 0.625, 0.7714, 0.625, 0.717, 0.625, 0.717, 0.625, 0.7725, 0.625, 0.7714, 0.625, 0.717, 0.625, 0.7128, 0.625, 0.475, 0.625, 0.375, 0.625, 0.375, 0.625, 0.4786, 0.625, 0.8656, 0.625, 0.8656, 0.625, 0.875, 0.625, 0.875, 0.625, 0.7809, 0.625, 0.7809, 0.625, 0.7714, 0.625, 0.7714, 0.625, 0.7809, 0.625, 0.8656, 0.625, 0.875, 0.625, 0.7714, 0.625, 0.8656, 0.625, 0.7809, 0.625, 0.7714, 0.625, 0.875, 0.625, 0.7951, 0.625, 0.796, 0.625, 0.775, 0.625, 0.7714, 0.625, 0.796, 0.625, 0.875, 0.625, 0.875, 0.625, 0.775, 0.625, 0.875, 0.625, 0.7951, 0.625, 0.7714, 0.625, 0.875, 0.625, 0.8021, 0.625, 0.7809, 0.625, 0.7809, 0.625, 0.8021, 0.625, 0.8656, 0.625, 0.8656, 0.625, 0.8656, 0.625, 0.8656, 0.625, 0.8656, 0.625, 0.8656, 0.625, 0.8656, 0.625, 0.7809, 0.625, 0.8656, 0.625, 0.8656, 0.625, 0.8444, 0.625, 0.8232, 0.625, 0.8021, 0.625, 0.7809, 0.625, 0.7809, 0.625, 0.7809, 0.625, 0.7809, 0.625, 0.7809, 0.625, 0.7809, 0.625, 0.7809, 0.625, 0.7809, 0.375, 0.5, 0.375, 0.75, 0.625, 0.75, 0.625, 0.5, 0.375, 0.5, 0.375, 0.5, 0.375, 0.75, 0.375, 0.75, 0.375, 0.75, 0.375, 0.875, 0.625, 0.875, 0.625, 0.75, 0.625, 0.5, 0.625, 0.5, 0.625, 0.375, 0.625, 0.375, 0.625, 0.5, 0.625, 0.5, 0.625, 0.75, 0.625, 0.75, 0.625, 0.875, 0.625, 0.875, 0.625, 0.75, 0.625, 0.75, 0.625, 0.75, 0.625, 0.75, 0.625, 0.5, 0.625, 0.5, 0.625, 0.75, 0.625, 0.75, 0.625, 0.5, 0.625, 0.5, 0.625, 0.875, 0.625, 0.875, 0.625, 0.75, 0.625, 0.75, 0.625, 0.5, 0.625, 0.5, 0.625, 0.375, 0.625, 0.375, 0.625, 0.75, 0.625, 0.75, 0.625, 0.5, 0.625, 0.5, 0.625, 0.875, 0.625, 0.875, 0.625, 0.75, 0.625, 0.75, 0.625, 0.5, 0.625, 0.5, 0.625, 0.375, 0.625, 0.375, 0.625, 0.4786, 0.625, 0.4786, 0.625, 0.375, 0.625, 0.375, 0.625, 0.875, 0.625, 0.875, 0.625, 0.75, 0.625, 0.75, 0.625, 0.5, 0.625, 0.5, 0.625, 0.375, 0.625, 0.375, 0.625, 0.75, 0.625, 0.75, 0.625, 0.5, 0.625, 0.5, 0.625, 0.5, 0.625, 0.5, 0.625, 0.5, 0.625, 0.5, 0.625, 0.5, 0.625, 0.5, 0.625, 0.75, 0.625, 0.75, 0.625, 0.75, 0.625, 0.75, 0.625, 0.75, 0.625, 0.75, 0.625, 0.75, 0.625, 0.75, 0.625, 0.75, 0.625, 0.75, 0.625, 0.75, 0.625, 0.75, 0.625, 0.75, 0.625, 0.75, 0.625, 0.75, 0.625, 0.75, 0.625, 0.5, 0.625, 0.5, 0.625, 0.5, 0.625, 0.5, 0.625, 0.5, 0.625, 0.5, 0.625, 0.75, 0.625, 0.75, 0.625, 0.75, 0.625, 0.75, 0.625, 0.5, 0.625, 0.5, 0.625, 0.75, 0.625, 0.75, 0.625, 0.5, 0.625, 0.5, 0.625, 0.5, 0.625, 0.5, 0.625, 0.75, 0.625, 0.75, 0.625, 0.5, 0.625, 0.5, 0.625, 0.5, 0.625, 0.5, 0.625, 0.5, 0.625, 0.5, 0.625, 0.5, 0.625, 0.5, 0.625, 0.75, 0.625, 0.75, 0.625, 0.5, 0.625, 0.5, 0.625, 0.5, 0.625, 0.5, 0.625, 0.75, 0.625, 0.75, 0.625, 0.5, 0.625, 0.5, 0.625, 0.75, 0.625, 0.75, 0.625, 0.75, 0.625, 0.75, 0.625, 0.75, 0.625, 0.75, 0.625, 0.5, 0.625, 0.5, 0.625, 0.75, 0.625, 0.75, 0.625, 0.75, 0.625, 0.75, 0.625, 0.5, 0.625, 0.5, 0.625, 0.75, 0.625, 0.75, 0.625, 0.5, 0.625, 0.5, 0.625, 0.5, 0.625, 0.5, 0.625, 0.5, 0.625, 0.5, 0.625, 0.75, 0.625, 0.75, 0.625, 0.5, 0.625, 0.5, 0.625, 0.5, 0.625, 0.5, 0.625, 0.75, 0.625, 0.75, 0.625, 0.5, 0.625, 0.5, 0.2694, 0.5395, 0.2694, 0.5395, 0.3556, 0.5395, 0.3556, 0.5395, 0.375, 0.75, 0.375, 0.75, 0.375, 0.875, 0.375, 0.875, 0.3556, 0.7105, 0.375, 0.75, 0.375, 0.5, 0.3556, 0.5395, 0.2694, 0.7105, 0.25, 0.75, 0.375, 0.75, 0.3556, 0.7105, 0.3556, 0.5395, 0.375, 0.5, 0.25, 0.5, 0.2694, 0.5395, 0.2694, 0.5395, 0.25, 0.5, 0.25, 0.75, 0.2694, 0.7105, 0.2694, 0.7105, 0.2694, 0.7105, 0.2694, 0.5395, 0.2694, 0.5395, 0.3556, 0.5395, 0.3556, 0.5395, 0.3556, 0.7105, 0.3556, 0.7105, 0.2694, 0.7105, 0.2694, 0.7105, 0.2694, 0.5395, 0.2694, 0.5395, 0.3556, 0.7105, 0.3556, 0.7105, 0.2694, 0.7105, 0.2694, 0.7105, 0.2694, 0.5395, 0.2694, 0.5395, 0.3556, 0.5395, 0.3556, 0.5395, 0.2694, 0.5395, 0.2694, 0.5395, 0.3556, 0.5395, 0.3556, 0.5395, 0.3556, 0.5395, 0.3556, 0.5395, 0.3556, 0.7105, 0.3556, 0.7105, 0.3556, 0.7105, 0.3556, 0.7105, 0.2694, 0.7105, 0.2694, 0.7105, 0.2694, 0.5395, 0.2694, 0.5395, 0.3556, 0.5395, 0.3556, 0.5395, 0.3556, 0.5395, 0.3556, 0.5395, 0.3556, 0.7105, 0.3556, 0.7105, 0.3556, 0.7105, 0.3556, 0.7105, 0.2694, 0.7105, 0.2694, 0.7105, 0.2694, 0.7105, 0.2694, 0.7105, 0.2694, 0.5395, 0.2694, 0.5395, 0.2694, 0.5395, 0.2694, 0.7105, 0.3556, 0.7105, 0.3556, 0.5395, 0.3556, 0.5395, 0.3556, 0.5395, 0.3556, 0.7105, 0.3556, 0.7105, 0.3556, 0.7105, 0.3556, 0.7105, 0.3556, 0.7105, 0.3556, 0.7105, 0.2694, 0.7105, 0.2694, 0.7105, 0.2694, 0.5395, 0.2694, 0.5395, 0.3556, 0.7105, 0.3556, 0.7105, 0.2694, 0.7105, 0.2694, 0.7105, 0.2694, 0.7105, 0.2694, 0.7105, 0.3556, 0.7105, 0.3556, 0.7105, 0.2694, 0.7105, 0.2694, 0.7105, 0.2694, 0.7105, 0.2694, 0.7105, 0.3556, 0.7105, 0.3556, 0.7105, 0.2694, 0.7105, 0.2694, 0.7105, 0.625, 0.75, 0.625, 0.75, 0.625, 0.75, 0.625, 0.75, 0.625, 0.75, 0.625, 0.75, 0.625, 0.5, 0.625, 0.5, 0.625, 0.75, 0.625, 0.75, 0.625, 0.75, 0.625, 0.75, 0.625, 0.5, 0.625, 0.5, 0.625, 0.75, 0.625, 0.75, 0.625, 0.75, 0.625, 0.75, 0.625, 0.5, 0.625, 0.5, 0.625, 0.5, 0.625, 0.5, 0.625, 0.75, 0.625, 0.75, 0.625, 0.5, 0.625, 0.5, 0.625, 0.5, 0.625, 0.5, 0.625, 0.75, 0.625, 0.75, 0.625, 0.5, 0.625, 0.5, 0.625, 0.875, 0.625, 0.875, 0.625, 0.775, 0.625, 0.75, 0.625, 0.75, 0.625, 0.7053, 0.625, 0.717, 0.625, 0.533, 0.625, 0.5447, 0.625, 0.5, 0.625, 0.5, 0.625, 0.475, 0.625, 0.375, 0.625, 0.375, 0.625, 0.8656, 0.625, 0.8656, 0.625, 0.8444, 0.625, 0.8232, 0.625, 0.8021, 0.625, 0.7809, 0.625, 0.7809, 0.625, 0.75, 0.625, 0.75, 0.625, 0.7053, 0.625, 0.5447, 0.625, 0.5, 0.625, 0.5, 0.625, 0.875, 0.625, 0.875, 0.625, 0.7951, 0.625, 0.796, 0.625, 0.875, 0.625, 0.875, 0.625, 0.7755, 0.625, 0.775, 0.625, 0.717, 0.625, 0.717, 0.625, 0.533, 0.625, 0.533, 0.625, 0.475, 0.625, 0.4745, 0.625, 0.375, 0.625, 0.375, 0.625, 0.7023, 0.625, 0.7002, 0.625, 0.5498, 0.625, 0.5477, 0.625, 0.475, 0.625, 0.5, 0.625, 0.5014, 0.625, 0.7053, 0.625, 0.75, 0.625, 0.751, 0.625, 0.4786, 0.625, 0.533, 0.625, 0.533, 0.625, 0.4786, 0.625, 0.7053, 0.625, 0.775, 0.625, 0.7714, 0.625, 0.717, 0.625, 0.533, 0.625, 0.4786, 0.625, 0.475, 0.625, 0.5447, 0.625, 0.475, 0.625, 0.5477, 0.625, 0.5498, 0.625, 0.4745, 0.625, 0.7714, 0.625, 0.717, 0.625, 0.717, 0.625, 0.7714, 0.625, 0.7725, 0.625, 0.7128, 0.625, 0.717, 0.625, 0.7714, 0.625, 0.475, 0.625, 0.4786, 0.625, 0.375, 0.625, 0.375, 0.625, 0.8656, 0.625, 0.875, 0.625, 0.875, 0.625, 0.8656, 0.625, 0.7809, 0.625, 0.7714, 0.625, 0.7714, 0.625, 0.7809, 0.625, 0.7809, 0.625, 0.7714, 0.625, 0.875, 0.625, 0.8656, 0.625, 0.8656, 0.625, 0.875, 0.625, 0.7714, 0.625, 0.7809, 0.625, 0.7951, 0.625, 0.7714, 0.625, 0.775, 0.625, 0.796, 0.625, 0.796, 0.625, 0.775, 0.625, 0.875, 0.625, 0.875, 0.625, 0.875, 0.625, 0.875, 0.625, 0.7714, 0.625, 0.7951, 0.625, 0.8021, 0.625, 0.8021, 0.625, 0.7809, 0.625, 0.7809, 0.625, 0.8656, 0.625, 0.8656, 0.625, 0.8656, 0.625, 0.8656, 0.625, 0.8656, 0.625, 0.8656, 0.625, 0.8656, 0.625, 0.7809, 0.625, 0.7809, 0.625, 0.8021, 0.625, 0.8232, 0.625, 0.8444, 0.625, 0.8656, 0.625, 0.8656, 0.625, 0.7809, 0.625, 0.7809, 0.625, 0.7809, 0.625, 0.7809, 0.625, 0.7809, 0.625, 0.7809, 0.625, 0.7809, 0.625, 0.8021, 0.625, 0.8021, 0.625, 0.7809, 0.625, 0.7809, 0.625, 0.8444, 0.625, 0.8444, 0.625, 0.8232, 0.625, 0.8232, 0.625, 0.8444, 0.625, 0.8444, 0.625, 0.8232, 0.625, 0.8232, 0.625, 0.8444, 0.625, 0.8232, 0.625, 0.8232, 0.625, 0.8444, 0.625, 0.8444, 0.625, 0.8232, 0.625, 0.8232, 0.625, 0.8444, 0.625, 0.8021, 0.625, 0.7809, 0.625, 0.7809, 0.625, 0.8021, 0.3996, 0.4944, 0.3822, 0.4944, 0.3822, 0.4944, 0.3996, 0.4944, 0.3959, 0.3811, 0.6034, 0.3811, 0.625, 0.375, 0.375, 0.375, 0.6034, 0.3811, 0.597, 0.4939, 0.625, 0.5, 0.625, 0.375, 0.597, 0.4939, 0.4015, 0.4939, 0.375, 0.5, 0.625, 0.5, 0.3831, 0.4939, 0.3959, 0.3811, 0.375, 0.375, 0.375, 0.5, 0.4015, 0.4939, 0.3831, 0.4939, 0.375, 0.5, 0.375, 0.5, 0.5994, 0.4944, 0.6053, 0.3806, 0.625, 0.375, 0.625, 0.5, 0.3996, 0.4944, 0.5994, 0.4944, 0.625, 0.5, 0.375, 0.5, 0.3941, 0.3806, 0.3822, 0.4944, 0.375, 0.5, 0.375, 0.375, 0.3822, 0.4944, 0.3996, 0.4944, 0.375, 0.5, 0.375, 0.5, 0.6053, 0.3806, 0.3941, 0.3806, 0.375, 0.375, 0.625, 0.375, 0.6034, 0.3811, 0.3959, 0.3811, 0.3831, 0.4939, 0.4015, 0.4939, 0.597, 0.4939, 0.3996, 0.4944, 0.3822, 0.4944, 0.3941, 0.3806, 0.6053, 0.3806, 0.5994, 0.4944, 0.6053, 0.3806, 0.5994, 0.4944, 0.5994, 0.4944, 0.6053, 0.3806, 0.6034, 0.3811, 0.3959, 0.3811, 0.3959, 0.3811, 0.6034, 0.3811, 0.3941, 0.3806, 0.6053, 0.3806, 0.6053, 0.3806, 0.3941, 0.3806, 0.3831, 0.4939, 0.4015, 0.4939, 0.4015, 0.4939, 0.3831, 0.4939, 0.5994, 0.4944, 0.3996, 0.4944, 0.3996, 0.4944, 0.5994, 0.4944, 0.597, 0.4939, 0.6034, 0.3811, 0.6034, 0.3811, 0.597, 0.4939, 0.3822, 0.4944, 0.3941, 0.3806, 0.3941, 0.3806, 0.3822, 0.4944, 0.4015, 0.4939, 0.597, 0.4939, 0.597, 0.4939, 0.4015, 0.4939, 0.625, 0.7745, 0.625, 0.7044, 0.625, 0.7086, 0.625, 0.7735, 0.625, 0.4775, 0.625, 0.5372, 0.625, 0.5414, 0.625, 0.4765, 0.625, 0.7128, 0.625, 0.7086, 0.625, 0.5414, 0.625, 0.5372, 0.625, 0.4775, 0.625, 0.4765, 0.625, 0.375, 0.625, 0.375, 0.625, 0.875, 0.625, 0.875, 0.625, 0.7735, 0.625, 0.7725, 0.625, 0.7745, 0.625, 0.7735, 0.625, 0.7086, 0.625, 0.7044, 0.625, 0.4775, 0.625, 0.4765, 0.625, 0.5414, 0.625, 0.5372, 0.625, 0.7128, 0.625, 0.5372, 0.625, 0.5414, 0.625, 0.7086, 0.625, 0.4775, 0.625, 0.375, 0.625, 0.375, 0.625, 0.4765, 0.625, 0.875, 0.625, 0.7725, 0.625, 0.7735, 0.625, 0.875, 0.625, 0.875, 0.625, 0.375, 0.625, 0.4745, 0.625, 0.5498, 0.625, 0.7002, 0.625, 0.7755, 0.625, 0.775, 0.625, 0.7745, 0.625, 0.7044, 0.625, 0.7023, 0.625, 0.775, 0.625, 0.7023, 0.625, 0.7044, 0.625, 0.7745, 0.625, 0.4765, 0.625, 0.5414, 0.625, 0.5456, 0.625, 0.4755, 0.625, 0.7086, 0.625, 0.7044, 0.625, 0.5456, 0.625, 0.5414, 0.625, 0.4765, 0.625, 0.4755, 0.625, 0.375, 0.625, 0.375, 0.625, 0.875, 0.625, 0.875, 0.625, 0.7745, 0.625, 0.7735, 0.625, 0.4765, 0.625, 0.4755, 0.625, 0.5456, 0.625, 0.5414, 0.625, 0.7086, 0.625, 0.5414, 0.625, 0.5456, 0.625, 0.7044, 0.625, 0.4765, 0.625, 0.375, 0.625, 0.375, 0.625, 0.4755, 0.625, 0.875, 0.625, 0.7735, 0.625, 0.7745, 0.625, 0.875, 0.625, 0.7755, 0.625, 0.7002, 0.625, 0.7023, 0.625, 0.775, 0.625, 0.7755, 0.625, 0.775, 0.625, 0.7023, 0.625, 0.7002, 0.625, 0.4755, 0.625, 0.5456, 0.625, 0.5477, 0.625, 0.475, 0.625, 0.7044, 0.625, 0.7023, 0.625, 0.5477, 0.625, 0.5456, 0.625, 0.4755, 0.625, 0.475, 0.625, 0.375, 0.625, 0.375, 0.625, 0.875, 0.625, 0.875, 0.625, 0.775, 0.625, 0.7745, 0.625, 0.4755, 0.625, 0.475, 0.625, 0.5477, 0.625, 0.5456, 0.625, 0.7044, 0.625, 0.5456, 0.625, 0.5477, 0.625, 0.7023, 0.625, 0.4755, 0.625, 0.375, 0.625, 0.375, 0.625, 0.475, 0.625, 0.875, 0.625, 0.7745, 0.625, 0.775, 0.625, 0.875, 0.625, 0.8232, 0.625, 0.8232, 0.625, 0.8021, 0.625, 0.8021, 0.625, 0.8232, 0.625, 0.8232, 0.625, 0.8021, 0.625, 0.8021, 0.625, 0.8656, 0.625, 0.8656, 0.625, 0.8444, 0.625, 0.8444, 0.625, 0.8656, 0.625, 0.8656, 0.625, 0.8444, 0.625, 0.8444, 0.625, 0.8656, 0.625, 0.8656, 0.625, 0.8444, 0.625, 0.8444, 0.625, 0.8232, 0.625, 0.8232, 0.625, 0.8021, 0.625, 0.8021, 0.625, 0.8444, 0.625, 0.8444, 0.625, 0.8232, 0.625, 0.8232, 0.625, 0.8021, 0.625, 0.8021, 0.625, 0.7809, 0.625, 0.7809, 0.625, 0.8656, 0.625, 0.8656, 0.625, 0.8444, 0.625, 0.8444, 0.625, 0.8232, 0.625, 0.8232, 0.625, 0.8021, 0.625, 0.8021, 0.625, 0.8444, 0.625, 0.8444, 0.625, 0.8232, 0.625, 0.8232, 0.625, 0.8021, 0.625, 0.8021, 0.625, 0.7809, 0.625, 0.7809, 0.625, 0.8656, 0.625, 0.8444, 0.625, 0.8444, 0.625, 0.8656, 0.625, 0.8656, 0.625, 0.8444, 0.625, 0.8444, 0.625, 0.8656, 0.625, 0.8232, 0.625, 0.8021, 0.625, 0.8021, 0.625, 0.8232, 0.625, 0.8232, 0.625, 0.8021, 0.625, 0.8021, 0.625, 0.8232, 0.625, 0.8232, 0.625, 0.8021, 0.625, 0.8021, 0.625, 0.8232, 0.625, 0.8656, 0.625, 0.8444, 0.625, 0.8444, 0.625, 0.8656, 0.625, 0.8444, 0.625, 0.8232, 0.625, 0.8232, 0.625, 0.8444, 0.625, 0.8021, 0.625, 0.7809, 0.625, 0.7809, 0.625, 0.8021, 0.625, 0.8232, 0.625, 0.8021, 0.625, 0.8021, 0.625, 0.8232, 0.625, 0.8656, 0.625, 0.8444, 0.625, 0.8444, 0.625, 0.8656, 0.625, 0.8021, 0.625, 0.7809, 0.625, 0.7809, 0.625, 0.8021, 0.625, 0.8444, 0.625, 0.8232, 0.625, 0.8232, 0.625, 0.8444, 0.625, 0.875, 0.625, 0.7714, 0.625, 0.7725, 0.625, 0.875, 0.625, 0.4786, 0.625, 0.375, 0.625, 0.375, 0.625, 0.4775, 0.625, 0.717, 0.625, 0.533, 0.625, 0.5372, 0.625, 0.7128, 0.625, 0.4786, 0.625, 0.4775, 0.625, 0.5372, 0.625, 0.533, 0.625, 0.875, 0.625, 0.875, 0.625, 0.7725, 0.625, 0.7714, 0.625, 0.4786, 0.625, 0.4775, 0.625, 0.375, 0.625, 0.375, 0.625, 0.717, 0.625, 0.7128, 0.625, 0.5372, 0.625, 0.533, 0.625, 0.4786, 0.625, 0.533, 0.625, 0.5372, 0.625, 0.4775, 0.625, 0.7735, 0.625, 0.7086, 0.625, 0.7128, 0.625, 0.7725, 0.625, 0.7735, 0.625, 0.7725, 0.625, 0.7128, 0.625, 0.7086])
_ca = me_cube_001.color_attributes.new('Col', 'BYTE_COLOR', 'CORNER')
_ca.data.foreach_set('color', [1.0, 1.0, 1.0, 1.0, 1.0, 1.0, 1.0, 1.0, 1.0, 1.0, 1.0, 1.0, 1.0, 1.0, 1.0, 1.0, 1.0, 1.0, 1.0, 1.0, 1.0, 1.0, 1.0, 1.0, 1.0, 1.0, 1.0, 1.0, 1.0, 1.0, 1.0, 1.0, 1.0, 1.0, 1.0, 1.0, 1.0, 1.0, 1.0, 1.0, 1.0, 1.0, 1.0, 1.0, 1.0, 1.0, 1.0, 1.0, 1.0, 1.0, 1.0, 1.0, 1.0, 1.0, 1.0, 1.0, 1.0, 1.0, 1.0, 1.0, 1.0, 1.0, 1.0, 1.0, 1.0, 1.0, 1.0, 1.0, 1.0, 1.0, 1.0, 1.0, 1.0, 1.0, 1.0, 1.0, 1.0, 1.0, 1.0, 1.0, 1.0, 1.0, 1.0, 1.0, 1.0, 1.0, 1.0, 1.0, 1.0, 1.0, 1.0, 1.0, 1.0, 1.0, 1.0, 1.0, 1.0, 1.0, 1.0, 1.0, 1.0, 1.0, 1.0, 1.0, 1.0, 1.0, 1.0, 1.0, 1.0, 1.0, 1.0, 1.0, 1.0, 1.0, 1.0, 1.0, 1.0, 1.0, 1.0, 1.0, 1.0, 1.0, 1.0, 1.0, 1.0, 1.0, 1.0, 1.0, 1.0, 1.0, 1.0, 1.0, 1.0, 1.0, 1.0, 1.0, 1.0, 1.0, 1.0, 1.0, 1.0, 1.0, 1.0, 1.0, 1.0, 1.0, 1.0, 1.0, 1.0, 1.0, 1.0, 1.0, 1.0, 1.0, 1.0, 1.0, 1.0, 1.0, 1.0, 1.0, 1.0, 1.0, 1.0, 1.0, 1.0, 1.0, 1.0, 1.0, 1.0, 1.0, 1.0, 1.0, 1.0, 1.0, 1.0, 1.0, 1.0, 1.0, 1.0, 1.0, 1.0, 1.0, 1.0, 1.0, 1.0, 1.0, 1.0, 1.0, 1.0, 1.0, 1.0, 1.0, 1.0, 1.0, 1.0, 1.0, 1.0, 1.0, 1.0, 1.0, 1.0, 1.0, 1.0, 1.0, 1.0, 1.0, 1.0, 1.0, 1.0, 1.0, 1.0, 1.0, 1.0, 1.0, 1.0, 1.0, 1.0, 1.0, 1.0, 1.0, 1.0, 1.0, 1.0, 1.0, 1.0, 1.0, 1.0, 1.0, 1.0, 1.0, 1.0, 1.0, 1.0, 1.0, 1.0, 1.0, 1.0, 1.0, 1.0, 1.0, 1.0, 1.0, 1.0, 1.0, 1.0, 1.0, 1.0, 1.0, 1.0, 1.0, 1.0, 1.0, 1.0, 1.0, 1.0, 1.0, 1.0, 1.0, 1.0, 1.0, 1.0, 1.0, 1.0, 1.0, 1.0, 1.0, 1.0, 1.0, 1.0, 1.0, 1.0, 1.0, 1.0, 1.0, 1.0, 1.0, 1.0, 1.0, 1.0, 1.0, 1.0, 1.0, 1.0, 1.0, 1.0, 1.0, 1.0, 1.0, 1.0, 1.0, 1.0, 1.0, 1.0, 1.0, 1.0, 1.0, 1.0, 1.0, 1.0, 1.0, 1.0, 1.0, 1.0, 1.0, 1.0, 1.0, 1.0, 1.0, 1.0, 1.0, 1.0, 1.0, 1.0, 1.0, 1.0, 1.0, 1.0, 1.0, 1.0, 1.0, 1.0, 1.0, 1.0, 1.0, 1.0, 1.0, 1.0, 1.0, 1.0, 1.0, 1.0, 1.0, 1.0, 1.0, 1.0, 1.0, 1.0, 1.0, 1.0, 1.0, 1.0, 1.0, 1.0, 1.0, 1.0, 1.0, 1.0, 1.0, 1.0, 1.0, 1.0, 1.0, 1.0, 1.0, 1.0, 1.0, 1.0, 1.0, 1.0, 1.0, 1.0, 1.0, 1.0, 1.0, 1.0, 1.0, 1.0, 1.0, 1.0, 1.0, 1.0, 1.0, 1.0, 1.0, 1.0, 1.0, 1.0, 1.0, 1.0, 1.0, 1.0, 1.0, 1.0, 1.0, 1.0, 1.0, 1.0, 1.0, 1.0, 1.0, 1.0, 1.0, 1.0, 1.0, 1.0, 1.0, 1.0, 1.0, 1.0, 1.0, 1.0, 1.0, 1.0, 1.0, 1.0, 1.0, 1.0, 1.0, 1.0, 1.0, 1.0, 1.0, 1.0, 1.0, 1.0, 1.0, 1.0, 1.0, 1.0, 1.0, 1.0, 1.0, 1.0, 1.0, 1.0, 1.0, 1.0, 1.0, 1.0, 1.0, 1.0, 1.0, 1.0, 1.0, 1.0, 1.0, 1.0, 1.0, 1.0, 1.0, 1.0, 1.0, 1.0, 1.0, 1.0, 1.0, 1.0, 1.0, 1.0, 1.0, 1.0, 1.0, 1.0, 1.0, 1.0, 1.0, 1.0, 1.0, 1.0, 1.0, 1.0, 1.0, 1.0, 1.0, 1.0, 1.0, 1.0, 1.0, 1.0, 1.0, 1.0, 1.0, 1.0, 1.0, 1.0, 1.0, 1.0, 1.0, 1.0, 1.0, 1.0, 1.0, 1.0, 1.0, 1.0, 1.0, 1.0, 1.0, 1.0, 1.0, 1.0, 1.0, 1.0, 1.0, 1.0, 1.0, 1.0, 1.0, 1.0, 1.0, 1.0, 1.0, 1.0, 1.0, 1.0, 1.0, 1.0, 1.0, 1.0, 1.0, 1.0, 1.0, 1.0, 1.0, 1.0, 1.0, 1.0, 1.0, 1.0, 1.0, 1.0, 1.0, 1.0, 1.0, 1.0, 1.0, 1.0, 1.0, 1.0, 1.0, 1.0, 1.0, 1.0, 1.0, 1.0, 1.0, 1.0, 1.0, 1.0, 1.0, 1.0, 1.0, 1.0, 1.0, 1.0, 1.0, 1.0, 1.0, 1.0, 1.0, 1.0, 1.0, 1.0, 1.0, 1.0, 1.0, 1.0, 1.0, 1.0, 1.0, 1.0, 1.0, 1.0, 1.0, 1.0, 1.0, 1.0, 1.0, 1.0, 1.0, 1.0, 1.0, 1.0, 1.0, 1.0, 1.0, 1.0, 1.0, 1.0, 1.0, 1.0, 1.0, 1.0, 1.0, 1.0, 1.0, 1.0, 1.0, 1.0, 1.0, 1.0, 1.0, 1.0, 1.0, 1.0, 1.0, 1.0, 1.0, 1.0, 1.0, 1.0, 1.0, 1.0, 1.0, 1.0, 1.0, 1.0, 1.0, 1.0, 1.0, 1.0, 1.0, 1.0, 1.0, 1.0, 1.0, 1.0, 1.0, 1.0, 1.0, 1.0, 1.0, 1.0, 1.0, 1.0, 1.0, 1.0, 1.0, 1.0, 1.0, 1.0, 1.0, 1.0, 1.0, 1.0, 1.0, 1.0, 1.0, 1.0, 1.0, 1.0, 1.0, 1.0, 1.0, 1.0, 1.0, 1.0, 1.0, 1.0, 1.0, 1.0, 1.0, 1.0, 1.0, 1.0, 1.0, 1.0, 1.0, 1.0, 1.0, 1.0, 1.0, 1.0, 1.0, 1.0, 1.0, 1.0, 1.0, 1.0, 1.0, 1.0, 1.0, 1.0, 1.0, 1.0, 1.0, 1.0, 1.0, 1.0, 1.0, 1.0, 1.0, 1.0, 1.0, 1.0, 1.0, 1.0, 1.0, 1.0, 1.0, 1.0, 1.0, 1.0, 1.0, 1.0, 1.0, 1.0, 1.0, 1.0, 1.0, 1.0, 1.0, 1.0, 1.0, 1.0, 1.0, 1.0, 1.0, 1.0, 1.0, 1.0, 1.0, 1.0, 1.0, 1.0, 1.0, 1.0, 1.0, 1.0, 1.0, 1.0, 1.0, 1.0, 1.0, 1.0, 1.0, 1.0, 1.0, 1.0, 1.0, 1.0, 1.0, 1.0, 1.0, 1.0, 1.0, 1.0, 1.0, 1.0, 1.0, 1.0, 1.0, 1.0, 1.0, 1.0, 1.0, 1.0, 1.0, 1.0, 1.0, 1.0, 1.0, 1.0, 1.0, 1.0, 1.0, 1.0, 1.0, 1.0, 1.0, 1.0, 1.0, 1.0, 1.0, 1.0, 1.0, 1.0, 1.0, 1.0, 1.0, 1.0, 1.0, 1.0, 1.0, 1.0, 1.0, 1.0, 1.0, 1.0, 1.0, 1.0, 1.0, 1.0, 1.0, 1.0, 1.0, 1.0, 1.0, 1.0, 1.0, 1.0, 1.0, 1.0, 1.0, 1.0, 1.0, 1.0, 1.0, 1.0, 1.0, 1.0, 1.0, 1.0, 1.0, 1.0, 1.0, 1.0, 1.0, 1.0, 1.0, 1.0, 1.0, 1.0, 1.0, 1.0, 1.0, 1.0, 1.0, 1.0, 1.0, 1.0, 1.0, 1.0, 1.0, 1.0, 1.0, 1.0, 1.0, 1.0, 1.0, 1.0, 1.0, 1.0, 1.0, 1.0, 1.0, 1.0, 1.0, 1.0, 1.0, 1.0, 1.0, 1.0, 1.0, 1.0, 1.0, 1.0, 1.0, 1.0, 1.0, 1.0, 1.0, 1.0, 1.0, 1.0, 1.0, 1.0, 1.0, 1.0, 1.0, 1.0, 1.0, 1.0, 1.0, 1.0, 1.0, 1.0, 1.0, 1.0, 1.0, 1.0, 1.0, 1.0, 1.0, 1.0, 1.0, 1.0, 1.0, 1.0, 1.0, 1.0, 1.0, 1.0, 1.0, 1.0, 1.0, 1.0, 1.0, 1.0, 1.0, 1.0, 1.0, 1.0, 1.0, 1.0, 1.0, 1.0, 1.0, 1.0, 1.0, 1.0, 1.0, 1.0, 1.0, 1.0, 1.0, 1.0, 1.0, 1.0, 1.0, 1.0, 1.0, 1.0, 1.0, 1.0, 1.0, 1.0, 1.0, 1.0, 1.0, 1.0, 1.0, 1.0, 1.0, 1.0, 1.0, 1.0, 1.0, 1.0, 1.0, 1.0, 1.0, 1.0, 1.0, 1.0, 1.0, 1.0, 1.0, 1.0, 1.0, 1.0, 1.0, 1.0, 1.0, 1.0, 1.0, 1.0, 1.0, 1.0, 1.0, 1.0, 1.0, 1.0, 1.0, 1.0, 1.0, 1.0, 1.0, 1.0, 1.0, 1.0, 1.0, 1.0, 1.0, 1.0, 1.0, 1.0, 1.0, 1.0, 1.0, 1.0, 1.0, 1.0, 1.0, 1.0, 1.0, 1.0, 1.0, 1.0, 1.0, 1.0, 1.0, 1.0, 1.0, 1.0, 1.0, 1.0, 1.0, 1.0, 1.0, 1.0, 1.0, 1.0, 1.0, 1.0, 1.0, 1.0, 1.0, 1.0, 1.0, 1.0, 1.0, 1.0, 1.0, 1.0, 1.0, 1.0, 1.0, 1.0, 1.0, 1.0, 1.0, 1.0, 1.0, 1.0, 1.0, 1.0, 1.0, 1.0, 1.0, 1.0, 1.0, 1.0, 1.0, 1.0, 1.0, 1.0, 1.0, 1.0, 1.0, 1.0, 1.0, 1.0, 1.0, 1.0, 1.0, 1.0, 1.0, 1.0, 1.0, 1.0, 1.0, 1.0, 1.0, 1.0, 1.0, 1.0, 1.0, 1.0, 1.0, 1.0, 1.0, 1.0, 1.0, 1.0, 1.0, 1.0, 1.0, 1.0, 1.0, 1.0, 1.0, 1.0, 1.0, 1.0, 1.0, 1.0, 1.0, 1.0, 1.0, 1.0, 1.0, 1.0, 1.0, 1.0, 1.0, 1.0, 1.0, 1.0, 1.0, 1.0, 1.0, 1.0, 1.0, 1.0, 1.0, 1.0, 1.0, 1.0, 1.0, 1.0, 1.0, 1.0, 1.0, 1.0, 1.0, 1.0, 1.0, 1.0, 1.0, 1.0, 1.0, 1.0, 1.0, 1.0, 1.0, 1.0, 1.0, 1.0, 1.0, 1.0, 1.0, 1.0, 1.0, 1.0, 1.0, 1.0, 1.0, 1.0, 1.0, 1.0, 1.0, 1.0, 1.0, 1.0, 1.0, 1.0, 1.0, 1.0, 1.0, 1.0, 1.0, 1.0, 1.0, 1.0, 1.0, 1.0, 1.0, 1.0, 1.0, 1.0, 1.0, 1.0, 1.0, 1.0, 1.0, 1.0, 1.0, 1.0, 1.0, 1.0, 1.0, 1.0, 1.0, 1.0, 1.0, 1.0, 1.0, 1.0, 1.0, 1.0, 1.0, 1.0, 1.0, 1.0, 1.0, 1.0, 1.0, 1.0, 1.0, 1.0, 1.0, 1.0, 1.0, 1.0, 1.0, 1.0, 1.0, 1.0, 1.0, 1.0, 1.0, 1.0, 1.0, 1.0, 1.0, 1.0, 1.0, 1.0, 1.0, 1.0, 1.0, 1.0, 1.0, 1.0, 1.0, 1.0, 1.0, 1.0, 1.0, 1.0, 1.0, 1.0, 1.0, 1.0, 1.0, 1.0, 1.0, 1.0, 1.0, 1.0, 1.0, 1.0, 1.0, 1.0, 1.0, 1.0, 1.0, 1.0, 1.0, 1.0, 1.0, 1.0, 1.0, 1.0, 1.0, 1.0, 1.0, 1.0, 1.0, 1.0, 1.0, 1.0, 1.0, 1.0, 1.0, 1.0, 1.0, 1.0, 1.0, 1.0, 1.0, 1.0, 1.0, 1.0, 1.0, 1.0, 1.0, 1.0, 1.0, 1.0, 1.0, 1.0, 1.0, 1.0, 1.0, 1.0, 1.0, 1.0, 1.0, 1.0, 1.0, 1.0, 1.0, 1.0, 1.0, 1.0, 1.0, 1.0, 1.0, 1.0, 1.0, 1.0, 1.0, 1.0, 1.0, 1.0, 1.0, 1.0, 1.0, 1.0, 1.0, 1.0, 1.0, 1.0, 1.0, 1.0, 1.0, 1.0, 1.0, 1.0, 1.0, 1.0, 1.0, 1.0, 1.0, 1.0, 1.0, 1.0, 1.0, 1.0, 1.0, 1.0, 1.0, 1.0, 1.0, 1.0, 1.0, 1.0, 1.0, 1.0, 1.0, 1.0, 1.0, 1.0, 1.0, 1.0, 1.0, 1.0, 1.0, 1.0, 1.0, 1.0, 1.0, 1.0, 1.0, 1.0, 1.0, 1.0, 1.0, 1.0, 1.0, 1.0, 1.0, 1.0, 1.0, 1.0, 1.0, 1.0, 1.0, 1.0, 1.0, 1.0, 1.0, 1.0, 1.0, 1.0, 1.0, 1.0, 1.0, 1.0, 1.0, 1.0, 1.0, 1.0, 1.0, 1.0, 1.0, 1.0, 1.0, 1.0, 1.0, 1.0, 1.0, 1.0, 1.0, 1.0, 1.0, 1.0, 1.0, 1.0, 1.0, 1.0, 1.0, 1.0, 1.0, 1.0, 1.0, 1.0, 1.0, 1.0, 1.0, 1.0, 1.0, 1.0, 1.0, 1.0, 1.0, 1.0, 1.0, 1.0, 1.0, 1.0, 1.0, 1.0, 1.0, 1.0, 1.0, 1.0, 1.0, 1.0, 1.0, 1.0, 1.0, 1.0, 1.0, 1.0, 1.0, 1.0, 1.0, 1.0, 1.0, 1.0, 1.0, 1.0, 1.0, 1.0, 1.0, 1.0, 1.0, 1.0, 1.0, 1.0, 1.0, 1.0, 1.0, 1.0, 1.0, 1.0, 1.0, 1.0, 1.0, 1.0, 1.0, 1.0, 1.0, 1.0, 1.0, 1.0, 1.0, 1.0, 1.0, 1.0, 1.0, 1.0, 1.0, 1.0, 1.0, 1.0, 1.0, 1.0, 1.0, 1.0, 1.0, 1.0, 1.0, 1.0, 1.0, 1.0, 1.0, 1.0, 1.0, 1.0, 1.0, 1.0, 1.0, 1.0, 1.0, 1.0, 1.0, 1.0, 1.0, 1.0, 1.0, 1.0, 1.0, 1.0, 1.0, 1.0, 1.0, 1.0, 1.0, 1.0, 1.0, 1.0, 1.0, 1.0, 1.0, 1.0, 1.0, 1.0, 1.0, 1.0, 1.0, 1.0, 1.0, 1.0, 1.0, 1.0, 1.0, 1.0, 1.0, 1.0, 1.0, 1.0, 1.0, 1.0, 1.0, 1.0, 1.0, 1.0, 1.0, 1.0, 1.0, 1.0, 1.0, 1.0, 1.0, 1.0, 1.0, 1.0, 1.0, 1.0, 1.0, 1.0, 1.0, 1.0, 1.0, 1.0, 1.0, 1.0, 1.0, 1.0, 1.0, 1.0, 1.0, 1.0, 1.0, 1.0, 1.0, 1.0, 1.0, 1.0, 1.0, 1.0, 1.0, 1.0, 1.0, 1.0, 1.0, 1.0, 1.0, 1.0, 1.0, 1.0, 1.0, 1.0, 1.0, 1.0, 1.0, 1.0, 1.0, 1.0, 1.0, 1.0, 1.0, 1.0, 1.0, 1.0, 1.0, 1.0, 1.0, 1.0, 1.0, 1.0, 1.0, 1.0, 1.0, 1.0, 1.0, 1.0, 1.0, 1.0, 1.0, 1.0, 1.0, 1.0, 1.0, 1.0, 1.0, 1.0, 1.0, 1.0, 1.0, 1.0, 1.0, 1.0, 1.0, 1.0, 1.0, 1.0, 1.0, 1.0, 1.0, 1.0, 1.0, 1.0, 1.0, 1.0, 1.0, 1.0, 1.0, 1.0, 1.0, 1.0, 1.0, 1.0, 1.0, 1.0, 1.0, 1.0, 1.0, 1.0, 1.0, 1.0, 1.0, 1.0, 1.0, 1.0, 1.0, 1.0, 1.0, 1.0, 1.0, 1.0, 1.0, 1.0, 1.0, 1.0, 1.0, 1.0, 1.0, 1.0, 1.0, 1.0, 1.0, 1.0, 1.0, 1.0, 1.0, 1.0, 1.0, 1.0, 1.0, 1.0, 1.0, 1.0, 1.0, 1.0, 1.0, 1.0, 1.0, 1.0, 1.0, 1.0, 1.0, 1.0, 1.0, 1.0, 1.0, 1.0, 1.0, 1.0, 1.0, 1.0, 1.0, 1.0, 1.0, 1.0, 1.0, 1.0, 1.0, 1.0, 1.0, 1.0, 1.0, 1.0, 1.0, 1.0, 1.0, 1.0, 1.0, 1.0, 1.0, 1.0, 1.0, 1.0, 1.0, 1.0, 1.0, 1.0, 1.0, 1.0, 1.0, 1.0, 1.0, 1.0, 1.0, 1.0, 1.0, 1.0, 1.0, 1.0, 1.0, 1.0, 1.0, 1.0, 1.0, 1.0, 1.0, 1.0, 1.0, 1.0, 1.0, 1.0, 1.0, 1.0, 1.0, 1.0, 1.0, 1.0, 1.0, 1.0, 1.0, 1.0, 1.0, 1.0, 1.0, 1.0, 1.0, 1.0, 1.0, 1.0, 1.0, 1.0, 1.0, 1.0, 1.0, 1.0, 1.0, 1.0, 1.0, 1.0, 1.0, 1.0, 1.0, 1.0, 1.0, 1.0, 1.0, 1.0, 1.0, 1.0, 1.0, 1.0, 1.0, 1.0, 1.0, 1.0, 1.0, 1.0, 1.0, 1.0, 1.0, 1.0, 1.0, 1.0, 1.0, 1.0, 1.0, 1.0, 1.0, 1.0, 1.0, 1.0, 1.0, 1.0, 1.0, 1.0, 1.0, 1.0, 1.0, 1.0, 1.0, 1.0, 1.0, 1.0, 1.0, 1.0, 1.0, 1.0, 1.0, 1.0, 1.0, 1.0, 1.0, 1.0, 1.0, 1.0, 1.0, 1.0, 1.0, 1.0, 1.0, 1.0, 1.0, 1.0, 1.0, 1.0, 1.0, 1.0, 1.0, 1.0, 1.0, 1.0, 1.0, 1.0, 1.0, 1.0, 1.0, 1.0, 1.0, 1.0, 1.0, 1.0, 1.0, 1.0, 1.0, 1.0, 1.0, 1.0, 1.0, 1.0, 1.0, 1.0, 1.0, 1.0, 1.0, 1.0, 1.0, 1.0, 1.0, 1.0, 1.0, 1.0, 1.0, 1.0, 1.0, 1.0, 1.0, 1.0, 1.0, 1.0, 1.0, 1.0, 1.0, 1.0, 1.0, 1.0, 1.0, 1.0, 1.0, 1.0, 1.0, 1.0, 1.0, 1.0, 1.0, 1.0, 1.0, 1.0, 1.0, 1.0, 1.0, 1.0, 1.0, 1.0, 1.0, 1.0, 1.0, 1.0, 1.0, 1.0, 1.0, 1.0, 1.0, 1.0, 1.0, 1.0, 1.0, 1.0, 1.0, 1.0, 1.0, 1.0, 1.0, 1.0, 1.0, 1.0, 1.0, 1.0, 1.0, 1.0, 1.0, 1.0, 1.0, 1.0, 1.0, 1.0, 1.0, 1.0, 1.0, 1.0, 1.0, 1.0, 1.0, 1.0, 1.0, 1.0, 1.0, 1.0, 1.0, 1.0, 1.0, 1.0, 1.0, 1.0, 1.0, 1.0, 1.0, 1.0, 1.0, 1.0, 1.0, 1.0, 1.0, 1.0, 1.0, 1.0, 1.0, 1.0, 1.0, 1.0, 1.0, 1.0, 1.0, 1.0, 1.0, 1.0, 1.0, 1.0, 1.0, 1.0, 1.0, 1.0, 1.0, 1.0, 1.0, 1.0, 1.0, 1.0, 1.0, 1.0, 1.0, 1.0, 1.0, 1.0, 1.0, 1.0, 1.0, 1.0, 1.0, 1.0, 1.0, 1.0, 1.0, 1.0, 1.0, 1.0, 1.0, 1.0, 1.0, 1.0, 1.0, 1.0, 1.0, 1.0, 1.0, 1.0, 1.0, 1.0, 1.0, 1.0, 1.0, 1.0, 1.0, 1.0, 1.0, 1.0, 1.0, 1.0, 1.0, 1.0, 1.0, 1.0, 1.0, 1.0, 1.0, 1.0, 1.0, 1.0, 1.0, 1.0, 1.0, 1.0, 1.0, 1.0, 1.0, 1.0, 1.0, 1.0, 1.0, 1.0, 1.0, 1.0, 1.0, 1.0, 1.0, 1.0, 1.0, 1.0, 1.0, 1.0, 1.0, 1.0, 1.0, 1.0, 1.0, 1.0, 1.0, 1.0, 1.0, 1.0, 1.0, 1.0, 1.0, 1.0, 1.0, 1.0, 1.0, 1.0, 1.0, 1.0, 1.0, 1.0, 1.0, 1.0, 1.0, 1.0, 1.0, 1.0, 1.0, 1.0, 1.0, 1.0, 1.0, 1.0, 1.0, 1.0, 1.0, 1.0, 1.0, 1.0, 1.0, 1.0, 1.0, 1.0, 1.0, 1.0, 1.0, 1.0, 1.0, 1.0, 1.0, 1.0, 1.0, 1.0, 1.0, 1.0, 1.0, 1.0, 1.0, 1.0, 1.0, 1.0, 1.0, 1.0, 1.0, 1.0, 1.0, 1.0, 1.0, 1.0, 1.0, 1.0, 1.0, 1.0, 1.0, 1.0, 1.0, 1.0, 1.0, 1.0, 1.0, 1.0, 1.0, 1.0, 1.0, 1.0, 1.0, 1.0, 1.0, 1.0, 1.0, 1.0, 1.0, 1.0, 1.0, 1.0, 1.0, 1.0, 1.0, 1.0, 1.0, 1.0, 1.0, 1.0, 1.0, 1.0, 1.0, 1.0, 1.0, 1.0, 1.0, 1.0, 1.0, 1.0, 1.0, 1.0, 1.0, 1.0, 1.0, 1.0, 1.0, 1.0, 1.0, 1.0, 1.0, 1.0, 1.0, 1.0, 1.0, 1.0, 1.0, 1.0, 1.0, 1.0, 1.0, 1.0, 1.0, 1.0, 1.0, 1.0, 1.0, 1.0, 1.0, 1.0, 1.0, 1.0, 1.0, 1.0, 1.0, 1.0, 1.0, 1.0, 1.0, 1.0, 1.0, 1.0, 1.0, 1.0, 1.0, 1.0, 1.0, 1.0, 1.0, 1.0, 1.0, 1.0, 1.0, 1.0, 1.0, 1.0, 1.0, 1.0, 1.0, 1.0, 1.0, 1.0, 1.0, 1.0, 1.0, 1.0, 1.0, 1.0, 1.0, 1.0, 1.0, 1.0, 1.0, 1.0, 1.0, 1.0, 1.0, 1.0, 1.0, 1.0, 1.0, 1.0, 1.0, 1.0, 1.0, 1.0, 1.0, 1.0, 1.0, 1.0, 1.0, 1.0, 1.0, 1.0, 1.0, 1.0, 1.0, 1.0, 1.0, 1.0, 1.0, 1.0, 1.0, 1.0, 1.0, 1.0, 1.0, 1.0, 1.0, 1.0, 1.0, 1.0, 1.0, 1.0, 1.0, 1.0, 1.0, 1.0, 1.0, 1.0, 1.0, 1.0, 1.0, 1.0, 1.0, 1.0, 1.0, 1.0, 1.0, 1.0, 1.0, 1.0, 1.0, 1.0, 1.0, 1.0, 1.0, 1.0, 1.0, 1.0, 1.0, 1.0, 1.0, 1.0, 1.0, 1.0, 1.0, 1.0, 1.0, 1.0, 1.0, 1.0, 1.0, 1.0, 1.0, 1.0, 1.0, 1.0, 1.0, 1.0, 1.0, 1.0, 1.0, 1.0, 1.0, 1.0, 1.0, 1.0, 1.0, 1.0, 1.0, 1.0, 1.0, 1.0, 1.0, 1.0, 1.0, 1.0, 1.0, 1.0, 1.0, 1.0, 1.0, 1.0, 1.0, 1.0, 1.0, 1.0, 1.0, 1.0, 1.0, 1.0, 1.0, 1.0, 1.0, 1.0, 1.0, 1.0, 1.0, 1.0, 1.0, 1.0, 1.0, 1.0, 1.0, 1.0, 1.0, 1.0, 1.0, 1.0, 1.0, 1.0, 1.0, 1.0, 1.0, 1.0, 1.0, 1.0, 1.0, 1.0, 1.0, 1.0, 1.0, 1.0, 1.0, 1.0, 1.0, 1.0, 1.0, 1.0, 1.0, 1.0, 1.0, 1.0, 1.0, 1.0, 1.0, 1.0, 1.0, 1.0, 1.0, 1.0, 1.0, 1.0, 1.0, 1.0, 1.0, 1.0, 1.0, 1.0, 1.0, 1.0, 1.0, 1.0, 1.0, 1.0, 1.0, 1.0, 1.0, 1.0, 1.0, 1.0, 1.0, 1.0, 1.0, 1.0, 1.0, 1.0, 1.0, 1.0, 1.0, 1.0, 1.0, 1.0, 1.0, 1.0, 1.0, 1.0, 1.0, 1.0, 1.0, 1.0, 1.0, 1.0, 1.0, 1.0, 1.0, 1.0, 1.0, 1.0, 1.0, 1.0, 1.0, 1.0, 1.0, 1.0, 1.0, 1.0, 1.0, 1.0, 1.0, 1.0, 1.0, 1.0, 1.0, 1.0, 1.0, 1.0, 1.0, 1.0, 1.0, 1.0, 1.0, 1.0, 1.0, 1.0, 1.0, 1.0, 1.0, 1.0, 1.0, 1.0, 1.0, 1.0, 1.0, 1.0, 1.0, 1.0, 1.0, 1.0, 1.0, 1.0, 1.0, 1.0, 1.0, 1.0, 1.0, 1.0, 1.0, 1.0, 1.0, 1.0, 1.0, 1.0, 1.0, 1.0, 1.0, 1.0, 1.0, 1.0, 1.0, 1.0, 1.0, 1.0, 1.0, 1.0, 1.0, 1.0, 1.0, 1.0, 1.0, 1.0, 1.0, 1.0, 1.0, 1.0, 1.0, 1.0, 1.0, 1.0, 1.0, 1.0, 1.0, 1.0, 1.0, 1.0, 1.0, 1.0, 1.0, 1.0, 1.0, 1.0, 1.0, 1.0, 1.0, 1.0, 1.0, 1.0, 1.0, 1.0, 1.0, 1.0, 1.0, 1.0, 1.0, 1.0, 1.0, 1.0, 1.0, 1.0, 1.0, 1.0, 1.0, 1.0, 1.0, 1.0, 1.0, 1.0, 1.0, 1.0, 1.0, 1.0, 1.0, 1.0, 1.0, 1.0, 1.0, 1.0, 1.0, 1.0, 1.0, 1.0, 1.0, 1.0, 1.0, 1.0, 1.0, 1.0, 1.0, 1.0, 1.0, 1.0, 1.0, 1.0, 1.0, 1.0, 1.0, 1.0, 1.0, 1.0, 1.0, 1.0, 1.0, 1.0, 1.0, 1.0, 1.0, 1.0, 1.0, 1.0, 1.0, 1.0, 1.0, 1.0, 1.0, 1.0, 1.0, 1.0, 1.0, 1.0, 1.0, 1.0, 1.0, 1.0, 1.0, 1.0, 1.0, 1.0, 1.0, 1.0, 1.0, 1.0, 1.0, 1.0, 1.0, 1.0, 1.0, 1.0, 1.0, 1.0, 1.0, 1.0, 1.0, 1.0, 1.0, 1.0, 1.0, 1.0, 1.0, 1.0, 1.0, 1.0, 1.0, 1.0, 1.0, 1.0, 1.0, 1.0, 1.0, 1.0, 1.0, 1.0, 1.0, 1.0, 1.0, 1.0, 1.0, 1.0, 1.0, 1.0, 1.0, 1.0, 1.0, 1.0, 1.0, 1.0, 1.0, 1.0, 1.0, 1.0, 1.0, 1.0, 1.0, 1.0, 1.0, 1.0, 1.0, 1.0, 1.0, 1.0, 1.0, 1.0, 1.0, 1.0, 1.0, 1.0, 1.0, 1.0, 1.0, 1.0, 1.0, 1.0, 1.0, 1.0, 1.0, 1.0, 1.0, 1.0, 1.0, 1.0, 1.0, 1.0, 1.0, 1.0, 1.0, 1.0, 1.0, 1.0, 1.0, 1.0, 1.0, 1.0, 1.0, 1.0, 1.0, 1.0, 1.0, 1.0, 1.0, 1.0, 1.0, 1.0, 1.0, 1.0, 1.0, 1.0, 1.0, 1.0, 1.0, 1.0, 1.0, 1.0, 1.0, 1.0, 1.0, 1.0, 1.0, 1.0, 1.0, 1.0, 1.0, 1.0, 1.0, 1.0, 1.0, 1.0, 1.0, 1.0, 1.0, 1.0, 1.0, 1.0, 1.0, 1.0, 1.0, 1.0, 1.0, 1.0, 1.0, 1.0, 1.0, 1.0, 1.0, 1.0, 1.0, 1.0, 1.0, 1.0, 1.0, 1.0, 1.0, 1.0, 1.0, 1.0, 1.0, 1.0, 1.0, 1.0, 1.0, 1.0, 1.0, 1.0, 1.0, 1.0, 1.0, 1.0, 1.0, 1.0, 1.0, 1.0, 1.0, 1.0, 1.0, 1.0, 1.0, 1.0, 1.0, 1.0, 1.0, 1.0, 1.0, 1.0, 1.0, 1.0, 1.0, 1.0, 1.0, 1.0, 1.0, 1.0, 1.0, 1.0, 1.0, 1.0, 1.0, 1.0, 1.0, 1.0, 1.0, 1.0, 1.0, 1.0, 1.0, 1.0, 1.0, 1.0, 1.0, 1.0, 1.0, 1.0, 1.0, 1.0, 1.0, 1.0, 1.0, 1.0, 1.0, 1.0, 1.0, 1.0, 1.0, 1.0, 1.0, 1.0, 1.0, 1.0, 1.0, 1.0, 1.0, 1.0, 1.0, 1.0, 1.0, 1.0, 1.0, 1.0, 1.0, 1.0, 1.0, 1.0, 1.0, 1.0, 1.0, 1.0, 1.0, 1.0, 1.0, 1.0, 1.0, 1.0, 1.0, 1.0, 1.0, 1.0, 1.0, 1.0, 1.0, 1.0, 1.0, 1.0, 1.0, 1.0, 1.0, 1.0, 1.0, 1.0, 1.0, 1.0, 1.0, 1.0, 1.0, 1.0, 1.0, 1.0, 1.0, 1.0, 1.0, 1.0, 1.0, 1.0, 1.0, 1.0, 1.0, 1.0, 1.0, 1.0, 1.0, 1.0, 1.0, 1.0, 1.0, 1.0, 1.0, 1.0, 1.0, 1.0, 1.0, 1.0, 1.0, 1.0, 1.0, 1.0, 1.0, 1.0, 1.0, 1.0, 1.0, 1.0, 1.0, 1.0, 1.0, 1.0, 1.0, 1.0, 1.0, 1.0, 1.0, 1.0, 1.0, 1.0, 1.0, 1.0, 1.0, 1.0, 1.0, 1.0, 1.0, 1.0, 1.0, 1.0, 1.0, 1.0, 1.0, 1.0, 1.0, 1.0, 1.0, 1.0, 1.0, 1.0, 1.0, 1.0, 1.0, 1.0, 1.0, 1.0, 1.0, 1.0, 1.0, 1.0, 1.0, 1.0, 1.0, 1.0, 1.0, 1.0, 1.0, 1.0, 1.0, 1.0, 1.0, 1.0, 1.0, 1.0, 1.0, 1.0, 1.0, 1.0, 1.0, 1.0, 1.0, 1.0, 1.0, 1.0, 1.0, 1.0, 1.0, 1.0, 1.0, 1.0, 1.0, 1.0, 1.0, 1.0, 1.0, 1.0, 1.0, 1.0, 1.0, 1.0, 1.0, 1.0, 1.0, 1.0, 1.0, 1.0, 1.0, 1.0, 1.0, 1.0, 1.0, 1.0, 1.0, 1.0, 1.0, 1.0, 1.0, 1.0, 1.0, 1.0, 1.0, 1.0, 1.0, 1.0, 1.0, 1.0, 1.0, 1.0, 1.0, 1.0, 1.0, 1.0, 1.0, 1.0, 1.0, 1.0, 1.0, 1.0, 1.0, 1.0, 1.0, 1.0, 1.0, 1.0, 1.0, 1.0, 1.0, 1.0, 1.0, 1.0, 1.0, 1.0, 1.0, 1.0, 1.0, 1.0, 1.0, 1.0, 1.0, 1.0, 1.0, 1.0, 1.0, 1.0, 1.0, 1.0, 1.0, 1.0, 1.0, 1.0, 1.0, 1.0, 1.0, 1.0, 1.0, 1.0, 1.0, 1.0, 1.0, 1.0, 1.0, 1.0, 1.0, 1.0, 1.0, 1.0, 1.0, 1.0, 1.0, 1.0, 1.0, 1.0, 1.0, 1.0, 1.0, 1.0, 1.0, 1.0, 1.0, 1.0, 1.0, 1.0, 1.0, 1.0, 1.0, 1.0, 1.0, 1.0, 1.0, 1.0, 1.0, 1.0, 1.0, 1.0, 1.0, 1.0, 1.0, 1.0, 1.0, 1.0, 1.0, 1.0, 1.0, 1.0, 1.0, 1.0, 1.0, 1.0, 1.0, 1.0, 1.0, 1.0, 1.0, 1.0, 1.0, 1.0, 1.0, 1.0, 1.0, 1.0, 1.0, 1.0, 1.0, 1.0, 1.0, 1.0, 1.0, 1.0, 1.0, 1.0, 1.0, 1.0, 1.0, 1.0, 1.0, 1.0, 1.0, 1.0, 1.0, 1.0, 1.0, 1.0, 1.0, 1.0, 1.0, 1.0, 1.0, 1.0, 1.0, 1.0, 1.0, 1.0, 1.0, 1.0, 1.0, 1.0, 1.0, 1.0, 1.0, 1.0, 1.0, 1.0, 1.0, 1.0, 1.0, 1.0, 1.0, 1.0, 1.0, 1.0, 1.0, 1.0, 1.0, 1.0, 1.0, 1.0, 1.0, 1.0, 1.0, 1.0, 1.0, 1.0, 1.0, 1.0, 1.0, 1.0, 1.0, 1.0, 1.0, 1.0, 1.0, 1.0, 1.0, 1.0, 1.0, 1.0, 1.0, 1.0, 1.0, 1.0, 1.0, 1.0, 1.0, 1.0, 1.0, 1.0, 1.0, 1.0, 1.0, 1.0, 1.0, 1.0, 1.0, 1.0, 1.0, 1.0, 1.0, 1.0, 1.0, 1.0, 1.0, 1.0, 1.0, 1.0, 1.0, 1.0, 1.0, 1.0, 1.0, 1.0, 1.0, 1.0, 1.0, 1.0, 1.0, 1.0, 1.0, 1.0, 1.0, 1.0, 1.0, 1.0, 1.0, 1.0, 1.0, 1.0, 1.0, 1.0, 1.0, 1.0, 1.0, 1.0, 1.0, 1.0, 1.0, 1.0, 1.0, 1.0, 1.0, 1.0, 1.0, 1.0, 1.0, 1.0, 1.0, 1.0, 1.0, 1.0, 1.0, 1.0, 1.0, 1.0, 1.0, 1.0, 1.0, 1.0, 1.0, 1.0, 1.0, 1.0, 1.0, 1.0, 1.0, 1.0, 1.0, 1.0, 1.0, 1.0, 1.0, 1.0, 1.0, 1.0, 1.0, 1.0, 1.0, 1.0, 1.0, 1.0, 1.0, 1.0, 1.0, 1.0, 1.0, 1.0, 1.0, 1.0, 1.0, 1.0, 1.0, 1.0, 1.0, 1.0, 1.0, 1.0, 1.0, 1.0, 1.0, 1.0, 1.0, 1.0, 1.0, 1.0, 1.0, 1.0, 1.0, 1.0, 1.0, 1.0, 1.0, 1.0, 1.0, 1.0, 1.0, 1.0, 1.0, 1.0, 1.0, 1.0, 1.0, 1.0, 1.0, 1.0, 1.0, 1.0, 1.0, 1.0, 1.0, 1.0, 1.0, 1.0, 1.0, 1.0, 1.0, 1.0, 1.0, 1.0, 1.0, 1.0, 1.0, 1.0, 1.0, 1.0, 1.0, 1.0, 1.0, 1.0, 1.0, 1.0, 1.0, 1.0, 1.0, 1.0, 1.0, 1.0, 1.0, 1.0, 1.0, 1.0, 1.0, 1.0, 1.0, 1.0, 1.0, 1.0, 1.0, 1.0, 1.0, 1.0, 1.0, 1.0, 1.0, 1.0, 1.0, 1.0, 1.0, 1.0, 1.0, 1.0, 1.0, 1.0, 1.0, 1.0, 1.0, 1.0, 1.0, 1.0, 1.0, 1.0, 1.0, 1.0, 1.0, 1.0, 1.0, 1.0, 1.0, 1.0, 1.0, 1.0, 1.0, 1.0, 1.0, 1.0, 1.0, 1.0, 1.0, 1.0, 1.0, 1.0, 1.0, 1.0, 1.0, 1.0, 1.0, 1.0, 1.0, 1.0, 1.0, 1.0, 1.0, 1.0, 1.0, 1.0, 1.0, 1.0, 1.0, 1.0, 1.0, 1.0, 1.0, 1.0, 1.0, 1.0, 1.0, 1.0, 1.0, 1.0, 1.0, 1.0, 1.0, 1.0, 1.0, 1.0, 1.0, 1.0, 1.0, 1.0, 1.0, 1.0, 1.0, 1.0, 1.0, 1.0, 1.0, 1.0, 1.0, 1.0, 1.0, 1.0, 1.0, 1.0, 1.0, 1.0, 1.0, 1.0, 1.0, 1.0, 1.0, 1.0, 1.0, 1.0, 1.0, 1.0, 1.0, 1.0, 1.0, 1.0, 1.0, 1.0, 1.0, 1.0, 1.0, 1.0, 1.0, 1.0, 1.0, 1.0, 1.0, 1.0, 1.0, 1.0, 1.0, 1.0, 1.0, 1.0, 1.0, 1.0, 1.0, 1.0, 1.0, 1.0, 1.0, 1.0, 1.0, 1.0, 1.0, 1.0, 1.0, 1.0, 1.0, 1.0, 1.0, 1.0, 1.0, 1.0, 1.0, 1.0, 1.0, 1.0, 1.0, 1.0, 1.0, 1.0, 1.0, 1.0, 1.0, 1.0, 1.0, 1.0, 1.0, 1.0, 1.0, 1.0, 1.0, 1.0, 1.0, 1.0, 1.0, 1.0, 1.0, 1.0, 1.0, 1.0, 1.0, 1.0, 1.0, 1.0, 1.0, 1.0, 1.0, 1.0, 1.0, 1.0, 1.0, 1.0, 1.0, 1.0, 1.0, 1.0, 1.0, 1.0, 1.0, 1.0, 1.0, 1.0, 1.0, 1.0, 1.0, 1.0, 1.0, 1.0, 1.0, 1.0, 1.0, 1.0, 1.0, 1.0, 1.0, 1.0, 1.0, 1.0, 1.0, 1.0, 1.0, 1.0, 1.0, 1.0, 1.0, 1.0, 1.0, 1.0, 1.0, 1.0, 1.0, 1.0, 1.0, 1.0, 1.0, 1.0, 1.0, 1.0, 1.0, 1.0, 1.0, 1.0, 1.0, 1.0, 1.0, 1.0, 1.0, 1.0, 1.0, 1.0, 1.0, 1.0, 1.0, 1.0, 1.0, 1.0, 1.0, 1.0, 1.0, 1.0, 1.0, 1.0, 1.0, 1.0, 1.0, 1.0, 1.0, 1.0, 1.0, 1.0, 1.0, 1.0, 1.0, 1.0, 1.0, 1.0, 1.0, 1.0, 1.0, 1.0, 1.0, 1.0, 1.0, 1.0, 1.0, 1.0, 1.0, 1.0, 1.0, 1.0, 1.0, 1.0, 1.0, 1.0, 1.0, 1.0, 1.0, 1.0, 1.0, 1.0, 1.0, 1.0, 1.0, 1.0, 1.0, 1.0, 1.0, 1.0, 1.0, 1.0, 1.0, 1.0, 1.0, 1.0, 1.0, 1.0, 1.0, 1.0, 1.0, 1.0, 1.0, 1.0, 1.0, 1.0, 1.0, 1.0, 1.0, 1.0, 1.0, 1.0, 1.0, 1.0, 1.0, 1.0, 1.0, 1.0, 1.0, 1.0, 1.0, 1.0, 1.0, 1.0, 1.0, 1.0, 1.0, 1.0, 1.0, 1.0, 1.0, 1.0, 1.0, 1.0, 1.0, 1.0, 1.0, 1.0, 1.0, 1.0, 1.0, 1.0, 1.0, 1.0, 1.0, 1.0, 1.0, 1.0, 1.0, 1.0, 1.0, 1.0, 1.0, 1.0, 1.0, 1.0, 1.0, 1.0, 1.0, 1.0, 1.0, 1.0, 1.0, 1.0, 1.0, 1.0, 1.0, 1.0, 1.0, 1.0, 1.0, 1.0, 1.0, 1.0, 1.0, 1.0, 1.0, 1.0, 1.0, 1.0, 1.0, 1.0, 1.0, 1.0, 1.0, 1.0, 1.0, 1.0, 1.0, 1.0, 1.0, 1.0, 1.0, 1.0, 1.0, 1.0, 1.0, 1.0, 1.0, 1.0, 1.0, 1.0, 1.0, 1.0, 1.0, 1.0, 1.0, 1.0, 1.0, 1.0, 1.0, 1.0, 1.0, 1.0, 1.0, 1.0, 1.0, 1.0, 1.0, 1.0, 1.0, 1.0, 1.0, 1.0, 1.0, 1.0, 1.0, 1.0, 1.0, 1.0, 1.0, 1.0, 1.0, 1.0, 1.0, 1.0, 1.0, 1.0, 1.0, 1.0, 1.0, 1.0, 1.0, 1.0, 1.0, 1.0, 1.0, 1.0, 1.0, 1.0, 1.0, 1.0, 1.0, 1.0, 1.0, 1.0, 1.0, 1.0, 1.0, 1.0, 1.0, 1.0, 1.0, 1.0, 1.0, 1.0, 1.0, 1.0, 1.0, 1.0, 1.0, 1.0, 1.0, 1.0, 1.0, 1.0, 1.0, 1.0, 1.0, 1.0, 1.0, 1.0, 1.0, 1.0, 1.0, 1.0, 1.0, 1.0, 1.0, 1.0, 1.0, 1.0, 1.0, 1.0, 1.0, 1.0, 1.0, 1.0, 1.0, 1.0, 1.0, 1.0, 1.0, 1.0, 1.0, 1.0, 1.0, 1.0, 1.0, 1.0, 1.0, 1.0, 1.0, 1.0, 1.0, 1.0, 1.0, 1.0, 1.0, 1.0, 1.0, 1.0, 1.0, 1.0, 1.0, 1.0, 1.0, 1.0, 1.0, 1.0, 1.0, 1.0, 1.0, 1.0, 1.0, 1.0, 1.0, 1.0, 1.0, 1.0, 1.0, 1.0, 1.0, 1.0, 1.0, 1.0, 1.0, 1.0, 1.0, 1.0, 1.0, 1.0, 1.0, 1.0, 1.0, 1.0, 1.0, 1.0, 1.0, 1.0, 1.0, 1.0, 1.0, 1.0, 1.0, 1.0, 1.0, 1.0, 1.0, 1.0, 1.0, 1.0, 1.0, 1.0, 1.0, 1.0, 1.0, 1.0, 1.0, 1.0, 1.0, 1.0, 1.0, 1.0, 1.0, 1.0, 1.0, 1.0, 1.0, 1.0, 1.0, 1.0, 1.0, 1.0, 1.0, 1.0, 1.0, 1.0, 1.0, 1.0, 1.0, 1.0, 1.0, 1.0, 1.0, 1.0, 1.0, 1.0, 1.0, 1.0, 1.0, 1.0, 1.0, 1.0, 1.0, 1.0, 1.0, 1.0, 1.0, 1.0, 1.0, 1.0, 1.0, 1.0, 1.0, 1.0, 1.0, 1.0, 1.0, 1.0, 1.0, 1.0, 1.0, 1.0, 1.0, 1.0, 1.0, 1.0, 1.0, 1.0, 1.0, 1.0, 1.0, 1.0, 1.0, 1.0, 1.0, 1.0, 1.0, 1.0, 1.0, 1.0, 1.0, 1.0, 1.0, 1.0, 1.0, 1.0, 1.0, 1.0, 1.0, 1.0, 1.0, 1.0, 1.0, 1.0, 1.0, 1.0, 1.0, 1.0, 1.0, 1.0, 1.0, 1.0, 1.0, 1.0, 1.0, 1.0, 1.0, 1.0, 1.0, 1.0, 1.0, 1.0, 1.0, 1.0, 1.0, 1.0, 1.0, 1.0, 1.0, 1.0, 1.0, 1.0, 1.0, 1.0, 1.0, 1.0, 1.0, 1.0, 1.0, 1.0, 1.0, 1.0, 1.0, 1.0, 1.0, 1.0, 1.0, 1.0, 1.0, 1.0, 1.0, 1.0, 1.0, 1.0, 1.0, 1.0, 1.0, 1.0, 1.0, 1.0, 1.0, 1.0, 1.0, 1.0, 1.0, 1.0, 1.0, 1.0, 1.0, 1.0, 1.0, 1.0, 1.0, 1.0, 1.0, 1.0, 1.0, 1.0, 1.0, 1.0, 1.0, 1.0, 1.0, 1.0, 1.0, 1.0, 1.0, 1.0, 1.0, 1.0, 1.0, 1.0, 1.0, 1.0, 1.0, 1.0, 1.0, 1.0, 1.0, 1.0, 1.0, 1.0, 1.0, 1.0, 1.0, 1.0, 1.0, 1.0, 1.0, 1.0, 1.0, 1.0, 1.0, 1.0, 1.0, 1.0, 1.0, 1.0, 1.0, 1.0, 1.0, 1.0, 1.0, 1.0, 1.0, 1.0, 1.0, 1.0, 1.0, 1.0, 1.0, 1.0, 1.0, 1.0, 1.0, 1.0, 1.0, 1.0, 1.0, 1.0, 1.0, 1.0, 1.0, 1.0, 1.0, 1.0, 1.0, 1.0, 1.0, 1.0, 1.0, 1.0, 1.0, 1.0, 1.0, 1.0, 1.0, 1.0, 1.0, 1.0, 1.0, 1.0, 1.0, 1.0, 1.0, 1.0, 1.0, 1.0, 1.0, 1.0, 1.0, 1.0, 1.0, 1.0, 1.0, 1.0, 1.0, 1.0, 1.0, 1.0, 1.0, 1.0, 1.0, 1.0, 1.0, 1.0, 1.0, 1.0, 1.0, 1.0, 1.0, 1.0, 1.0, 1.0, 1.0, 1.0, 1.0, 1.0, 1.0, 1.0, 1.0, 1.0, 1.0, 1.0, 1.0, 1.0, 1.0, 1.0, 1.0, 1.0, 1.0, 1.0, 1.0, 1.0, 1.0, 1.0, 1.0, 1.0, 1.0, 1.0, 1.0, 1.0, 1.0, 1.0, 1.0, 1.0, 1.0, 1.0, 1.0, 1.0, 1.0, 1.0, 1.0, 1.0, 1.0, 1.0, 1.0, 1.0, 1.0, 1.0, 1.0, 1.0, 1.0, 1.0, 1.0, 1.0, 1.0, 1.0, 1.0, 1.0, 1.0, 1.0, 1.0, 1.0, 1.0, 1.0, 1.0, 1.0, 1.0, 1.0, 1.0, 1.0, 1.0, 1.0, 1.0, 1.0, 1.0, 1.0, 1.0, 1.0, 1.0, 1.0, 1.0, 1.0, 1.0, 1.0, 1.0, 1.0, 1.0, 1.0, 1.0, 1.0, 1.0, 1.0, 1.0, 1.0, 1.0, 1.0, 1.0, 1.0, 1.0, 1.0, 1.0, 1.0, 1.0, 1.0, 1.0, 1.0, 1.0, 1.0, 1.0, 1.0, 1.0, 1.0, 1.0, 1.0, 1.0, 1.0, 1.0, 1.0, 1.0, 1.0, 1.0, 1.0, 1.0, 1.0, 1.0, 1.0, 1.0, 1.0, 1.0, 1.0, 1.0, 1.0, 1.0, 1.0, 1.0, 1.0, 1.0, 1.0, 1.0, 1.0, 1.0, 1.0, 1.0, 1.0, 1.0, 1.0, 1.0, 1.0, 1.0, 1.0, 1.0, 1.0, 1.0, 1.0, 1.0, 1.0, 1.0, 1.0, 1.0, 1.0, 1.0, 1.0, 1.0, 1.0, 1.0, 1.0, 1.0, 1.0, 1.0, 1.0, 1.0, 1.0, 1.0, 1.0, 1.0, 1.0, 1.0, 1.0, 1.0, 1.0, 1.0, 1.0, 1.0, 1.0, 1.0, 1.0, 1.0, 1.0, 1.0, 1.0, 1.0, 1.0, 1.0, 1.0, 1.0, 1.0, 1.0, 1.0, 1.0, 1.0, 1.0, 1.0, 1.0, 1.0, 1.0, 1.0, 1.0, 1.0, 1.0, 1.0, 1.0, 1.0, 1.0, 1.0, 1.0, 1.0, 1.0, 1.0, 1.0, 1.0, 1.0, 1.0, 1.0, 1.0, 1.0, 1.0, 1.0, 1.0, 1.0, 1.0, 1.0, 1.0, 1.0, 1.0, 1.0, 1.0, 1.0, 1.0, 1.0, 1.0, 1.0, 1.0, 1.0, 1.0, 1.0, 1.0, 1.0, 1.0, 1.0, 1.0, 1.0, 1.0, 1.0, 1.0, 1.0, 1.0, 1.0, 1.0, 1.0, 1.0, 1.0, 1.0, 1.0, 1.0, 1.0, 1.0, 1.0, 1.0, 1.0, 1.0, 1.0, 1.0, 1.0, 1.0, 1.0, 1.0, 1.0, 1.0, 1.0, 1.0, 1.0, 1.0, 1.0, 1.0, 1.0, 1.0, 1.0, 1.0, 1.0, 1.0, 1.0, 1.0, 1.0, 1.0, 1.0, 1.0, 1.0, 1.0, 1.0, 1.0, 1.0, 1.0, 1.0, 1.0, 1.0, 1.0, 1.0, 1.0, 1.0, 1.0, 1.0, 1.0, 1.0, 1.0, 1.0, 1.0, 1.0, 1.0, 1.0, 1.0, 1.0, 1.0, 1.0, 1.0, 1.0, 1.0, 1.0, 1.0, 1.0, 1.0, 1.0, 1.0, 1.0, 1.0, 1.0, 1.0, 1.0, 1.0, 1.0, 1.0, 1.0, 1.0, 1.0, 1.0, 1.0, 1.0, 1.0, 1.0, 1.0, 1.0, 1.0, 1.0, 1.0, 1.0, 1.0, 1.0, 1.0, 1.0, 1.0, 1.0, 1.0, 1.0, 1.0, 1.0, 1.0, 1.0, 1.0, 1.0, 1.0, 1.0, 1.0, 1.0, 1.0, 1.0, 1.0, 1.0, 1.0, 1.0, 1.0, 1.0, 1.0, 1.0, 1.0, 1.0, 1.0, 1.0, 1.0, 1.0, 1.0, 1.0, 1.0, 1.0, 1.0, 1.0, 1.0, 1.0, 1.0, 1.0, 1.0, 1.0, 1.0, 1.0, 1.0, 1.0, 1.0, 1.0, 1.0, 1.0, 1.0, 1.0, 1.0, 1.0, 1.0, 1.0, 1.0, 1.0, 1.0, 1.0, 1.0, 1.0, 1.0, 1.0, 1.0, 1.0, 1.0, 1.0, 1.0, 1.0, 1.0, 1.0, 1.0, 1.0, 1.0, 1.0, 1.0, 1.0, 1.0, 1.0, 1.0, 1.0, 1.0, 1.0, 1.0, 1.0, 1.0, 1.0, 1.0, 1.0, 1.0, 1.0, 1.0, 1.0, 1.0, 1.0, 1.0, 1.0, 1.0, 1.0, 1.0, 1.0, 1.0, 1.0, 1.0, 1.0, 1.0, 1.0, 1.0, 1.0, 1.0, 1.0, 1.0, 1.0, 1.0, 1.0, 1.0, 1.0, 1.0, 1.0, 1.0, 1.0, 1.0, 1.0, 1.0, 1.0, 1.0, 1.0, 1.0, 1.0, 1.0, 1.0, 1.0, 1.0, 1.0, 1.0, 1.0, 1.0, 1.0, 1.0, 1.0, 1.0, 1.0, 1.0, 1.0, 1.0, 1.0, 1.0, 1.0, 1.0, 1.0, 1.0, 1.0, 1.0, 1.0, 1.0, 1.0, 1.0, 1.0, 1.0, 1.0, 1.0, 1.0, 1.0, 1.0, 1.0, 1.0, 1.0, 1.0, 1.0, 1.0, 1.0, 1.0, 1.0, 1.0, 1.0, 1.0, 1.0, 1.0, 1.0, 1.0, 1.0, 1.0, 1.0, 1.0, 1.0, 1.0, 1.0, 1.0, 1.0, 1.0, 1.0, 1.0, 1.0, 1.0, 1.0, 1.0, 1.0, 1.0, 1.0, 1.0, 1.0, 1.0, 1.0, 1.0, 1.0, 1.0, 1.0, 1.0, 1.0, 1.0, 1.0, 1.0, 1.0, 1.0, 1.0, 1.0, 1.0, 1.0, 1.0, 1.0, 1.0, 1.0, 1.0, 1.0, 1.0, 1.0, 1.0, 1.0, 1.0, 1.0, 1.0, 1.0, 1.0, 1.0, 1.0, 1.0, 1.0, 1.0, 1.0, 1.0, 1.0, 1.0, 1.0, 1.0, 1.0, 1.0, 1.0, 1.0, 1.0, 1.0, 1.0, 1.0, 1.0, 1.0, 1.0, 1.0, 1.0, 1.0, 1.0, 1.0, 1.0, 1.0, 1.0, 1.0, 1.0, 1.0, 1.0, 1.0, 1.0, 1.0, 1.0, 1.0, 1.0, 1.0, 1.0, 1.0, 1.0, 1.0, 1.0, 1.0, 1.0, 1.0, 1.0, 1.0, 1.0, 1.0, 1.0, 1.0, 1.0, 1.0, 1.0, 1.0, 1.0, 1.0, 1.0, 1.0, 1.0, 1.0, 1.0, 1.0, 1.0, 1.0, 1.0, 1.0, 1.0, 1.0, 1.0, 1.0, 1.0, 1.0, 1.0, 1.0, 1.0, 1.0, 1.0, 1.0, 1.0, 1.0])
me_cube_001.materials.append(mat_skin)
me_cube_001.materials.append(mat_top)
me_cube_001.materials.append(mat_trousers)
me_cube_001.materials.append(mat_shoes)
me_cube_001.materials.append(mat_mouth)
me_cube_001.materials.append(mat_eye)
me_cube_001.materials.append(mat_pupil)
me_cube_001.materials.append(mat_hat)
me_cube_001.materials.append(mat_hair)
me_cube_001.use_paint_bone_selection = False
me_cube_001.use_paint_mask = True
me_cube_001.update()
me_cube = bpy.data.meshes.new('Cube')
me_cube.from_pydata([(-1.0, -1.0, -1.999), (-1.199, -1.0, 0.7467), (-1.0, 1.0, -1.999), (-1.199, 1.0, 0.7467), (1.0, -1.0, -1.999), (1.199, -1.0, 0.7467), (1.0, 1.0, -1.999), (1.199, 1.0, 0.7467), (-0.7983, -1.0, -0.7276), (-0.8992, -1.0, 0.272), (-0.8992, 1.0, 0.272), (-0.7983, 1.0, -0.7276), (0.8992, 1.0, 0.272), (0.7983, 1.0, -0.7276), (0.8992, -1.0, 0.272), (0.7983, -1.0, -0.7276), (-1.095, 1.0, -1.151), (-1.095, 1.0, -1.575), (1.095, 1.0, -1.151), (1.095, 1.0, -1.575), (1.095, -1.0, -1.151), (1.095, -1.0, -1.575), (-1.095, -1.0, -1.575), (-1.095, -1.0, -1.151), (-0.6741, -1.0, -0.2278), (-0.6741, 1.0, -0.2278), (0.6741, 1.0, -0.2278), (0.6741, -1.0, -0.2278), (0.6667, 1.0, -1.999), (0.3333, 1.0, -2.081), (-2.98e-08, 1.0, -2.275), (-0.3333, 1.0, -2.081), (-0.6667, 1.0, -1.999), (-0.7991, 1.0, 1.0), (-0.3995, 1.0, 0.7617), (0.0, 1.0, 1.0), (0.3995, 1.0, 0.7617), (0.7991, 1.0, 1.0), (-0.6667, -1.0, -1.999), (-0.3333, -1.0, -2.081), (2.98e-08, -1.0, -2.275), (0.3333, -1.0, -2.081), (0.6667, -1.0, -1.999), (0.7991, -1.0, 1.0), (0.3995, -1.0, 0.7617), (0.0, -1.0, 1.0), (-0.3995, -1.0, 0.7617), (-0.7991, -1.0, 1.0), (0.5322, -1.0, -0.7276), (0.2661, -1.0, -0.7276), (-2.98e-08, -1.0, -0.7276), (-0.2661, -1.0, -0.7276), (-0.5322, -1.0, -0.7276), (0.6667, -1.0, 0.272), (0.3333, -1.0, 0.272), (-2.98e-08, -1.0, 0.272), (-0.3333, -1.0, 0.272), (-0.6667, -1.0, 0.272), (-0.5322, 1.0, -0.7276), (-0.2661, 1.0, -0.7276), (2.98e-08, 1.0, -0.7276), (0.2661, 1.0, -0.7276), (0.5322, 1.0, -0.7276), (-0.6667, 1.0, 0.272), (-0.3333, 1.0, 0.272), (2.98e-08, 1.0, 0.272), (0.3333, 1.0, 0.272), (0.6667, 1.0, 0.272), (-0.7301, 1.0, -1.575), (-0.3651, 1.0, -1.575), (2.98e-08, 1.0, -1.575), (0.3651, 1.0, -1.575), (0.7301, 1.0, -1.575), (-0.7301, 1.0, -1.151), (-0.3651, 1.0, -1.151), (2.98e-08, 1.0, -1.151), (0.3651, 1.0, -1.151), (0.7301, 1.0, -1.151), (0.7301, -1.0, -1.575), (0.3651, -1.0, -1.575), (-2.98e-08, -1.0, -1.575), (-0.3651, -1.0, -1.575), (-0.7301, -1.0, -1.575), (0.7301, -1.0, -1.151), (0.3651, -1.0, -1.151), (-2.98e-08, -1.0, -1.151), (-0.3651, -1.0, -1.151), (-0.7301, -1.0, -1.151), (-0.5322, 1.0, -0.2278), (-0.2661, 1.0, -0.2278), (2.98e-08, 1.0, -0.2278), (0.2661, 1.0, -0.2278), (0.5322, 1.0, -0.2278), (0.5322, -1.0, -0.2278), (0.2661, -1.0, -0.2278), (-2.98e-08, -1.0, -0.2278), (-0.2661, -1.0, -0.2278), (-0.5322, -1.0, -0.2278)], [], [(9, 1, 3, 10), (67, 37, 7, 12), (12, 7, 5, 14), (57, 47, 1, 9), (28, 6, 4, 42), (33, 3, 1, 47), (87, 52, 8, 23), (97, 57, 9, 24), (18, 13, 15, 20), (26, 12, 14, 27), (77, 62, 13, 18), (92, 67, 12, 26), (23, 8, 11, 16), (24, 9, 10, 25), (0, 22, 17, 2), (22, 23, 16, 17), (28, 72, 19, 6), (72, 77, 18, 19), (6, 19, 21, 4), (19, 18, 20, 21), (38, 82, 22, 0), (82, 87, 23, 22), (8, 24, 25, 11), (62, 92, 26, 13), (13, 26, 27, 15), (52, 97, 24, 8), (15, 27, 93, 48), (48, 93, 94, 49), (49, 94, 95, 50), (50, 95, 96, 51), (51, 96, 97, 52), (11, 25, 88, 58), (58, 88, 89, 59), (59, 89, 90, 60), (60, 90, 91, 61), (61, 91, 92, 62), (21, 20, 83, 78), (78, 83, 84, 79), (79, 84, 85, 80), (80, 85, 86, 81), (81, 86, 87, 82), (4, 21, 78, 42), (42, 78, 79, 41), (41, 79, 80, 40), (40, 80, 81, 39), (39, 81, 82, 38), (17, 16, 73, 68), (68, 73, 74, 69), (69, 74, 75, 70), (70, 75, 76, 71), (71, 76, 77, 72), (2, 17, 68, 32), (32, 68, 69, 31), (31, 69, 70, 30), (30, 70, 71, 29), (29, 71, 72, 28), (25, 10, 63, 88), (88, 63, 64, 89), (89, 64, 65, 90), (90, 65, 66, 91), (91, 66, 67, 92), (16, 11, 58, 73), (73, 58, 59, 74), (74, 59, 60, 75), (75, 60, 61, 76), (76, 61, 62, 77), (27, 14, 53, 93), (93, 53, 54, 94), (94, 54, 55, 95), (95, 55, 56, 96), (96, 56, 57, 97), (20, 15, 48, 83), (83, 48, 49, 84), (84, 49, 50, 85), (85, 50, 51, 86), (86, 51, 52, 87), (7, 37, 43, 5), (37, 36, 44, 43), (36, 35, 45, 44), (35, 34, 46, 45), (34, 33, 47, 46), (2, 32, 38, 0), (32, 31, 39, 38), (31, 30, 40, 39), (30, 29, 41, 40), (29, 28, 42, 41), (14, 5, 43, 53), (53, 43, 44, 54), (54, 44, 45, 55), (55, 45, 46, 56), (56, 46, 47, 57), (10, 3, 33, 63), (63, 33, 34, 64), (64, 34, 35, 65), (65, 35, 36, 66), (66, 36, 37, 67), (25, 24, 27, 26)])
_uv = me_cube.uv_layers.new(name='UVMap')
_uv.uv.foreach_set('vector', [0.5643, 0.0, 0.625, 0.0, 0.625, 0.25, 0.5643, 0.25, 0.5643, 0.4583, 0.625, 0.4583, 0.625, 0.5, 0.5643, 0.5, 0.5643, 0.5, 0.625, 0.5, 0.625, 0.75, 0.5643, 0.75, 0.5643, 0.9583, 0.625, 0.9583, 0.625, 1.0, 0.5643, 1.0, 0.3333, 0.5, 0.375, 0.5, 0.375, 0.75, 0.3333, 0.75, 0.8333, 0.5, 0.875, 0.5, 0.875, 0.75, 0.8333, 0.75, 0.4457, 0.9583, 0.481, 0.9583, 0.481, 1.0, 0.4457, 1.0, 0.5226, 0.9583, 0.5643, 0.9583, 0.5643, 1.0, 0.5226, 1.0, 0.4457, 0.5, 0.481, 0.5, 0.481, 0.75, 0.4457, 0.75, 0.5226, 0.5, 0.5643, 0.5, 0.5643, 0.75, 0.5226, 0.75, 0.4457, 0.4583, 0.481, 0.4583, 0.481, 0.5, 0.4457, 0.5, 0.5226, 0.4583, 0.5643, 0.4583, 0.5643, 0.5, 0.5226, 0.5, 0.4457, 0.0, 0.481, 0.0, 0.481, 0.25, 0.4457, 0.25, 0.5226, 0.0, 0.5643, 0.0, 0.5643, 0.25, 0.5226, 0.25, 0.375, 0.0, 0.4103, 0.0, 0.4103, 0.25, 0.375, 0.25, 0.4103, 0.0, 0.4457, 0.0, 0.4457, 0.25, 0.4103, 0.25, 0.375, 0.4583, 0.4103, 0.4583, 0.4103, 0.5, 0.375, 0.5, 0.4103, 0.4583, 0.4457, 0.4583, 0.4457, 0.5, 0.4103, 0.5, 0.375, 0.5, 0.4103, 0.5, 0.4103, 0.75, 0.375, 0.75, 0.4103, 0.5, 0.4457, 0.5, 0.4457, 0.75, 0.4103, 0.75, 0.375, 0.9583, 0.4103, 0.9583, 0.4103, 1.0, 0.375, 1.0, 0.4103, 0.9583, 0.4457, 0.9583, 0.4457, 1.0, 0.4103, 1.0, 0.481, 0.0, 0.5226, 0.0, 0.5226, 0.25, 0.481, 0.25, 0.481, 0.4583, 0.5226, 0.4583, 0.5226, 0.5, 0.481, 0.5, 0.481, 0.5, 0.5226, 0.5, 0.5226, 0.75, 0.481, 0.75, 0.481, 0.9583, 0.5226, 0.9583, 0.5226, 1.0, 0.481, 1.0, 0.481, 0.75, 0.5226, 0.75, 0.5226, 0.7917, 0.481, 0.7917, 0.481, 0.7917, 0.5226, 0.7917, 0.5226, 0.8333, 0.481, 0.8333, 0.481, 0.8333, 0.5226, 0.8333, 0.5226, 0.875, 0.481, 0.875, 0.481, 0.875, 0.5226, 0.875, 0.5226, 0.9167, 0.481, 0.9167, 0.481, 0.9167, 0.5226, 0.9167, 0.5226, 0.9583, 0.481, 0.9583, 0.481, 0.25, 0.5226, 0.25, 0.5226, 0.2917, 0.481, 0.2917, 0.481, 0.2917, 0.5226, 0.2917, 0.5226, 0.3333, 0.481, 0.3333, 0.481, 0.3333, 0.5226, 0.3333, 0.5226, 0.375, 0.481, 0.375, 0.481, 0.375, 0.5226, 0.375, 0.5226, 0.4167, 0.481, 0.4167, 0.481, 0.4167, 0.5226, 0.4167, 0.5226, 0.4583, 0.481, 0.4583, 0.4103, 0.75, 0.4457, 0.75, 0.4457, 0.7917, 0.4103, 0.7917, 0.4103, 0.7917, 0.4457, 0.7917, 0.4457, 0.8333, 0.4103, 0.8333, 0.4103, 0.8333, 0.4457, 0.8333, 0.4457, 0.875, 0.4103, 0.875, 0.4103, 0.875, 0.4457, 0.875, 0.4457, 0.9167, 0.4103, 0.9167, 0.4103, 0.9167, 0.4457, 0.9167, 0.4457, 0.9583, 0.4103, 0.9583, 0.375, 0.75, 0.4103, 0.75, 0.4103, 0.7917, 0.375, 0.7917, 0.375, 0.7917, 0.4103, 0.7917, 0.4103, 0.8333, 0.375, 0.8333, 0.375, 0.8333, 0.4103, 0.8333, 0.4103, 0.875, 0.375, 0.875, 0.375, 0.875, 0.4103, 0.875, 0.4103, 0.9167, 0.375, 0.9167, 0.375, 0.9167, 0.4103, 0.9167, 0.4103, 0.9583, 0.375, 0.9583, 0.4103, 0.25, 0.4457, 0.25, 0.4457, 0.2917, 0.4103, 0.2917, 0.4103, 0.2917, 0.4457, 0.2917, 0.4457, 0.3333, 0.4103, 0.3333, 0.4103, 0.3333, 0.4457, 0.3333, 0.4457, 0.375, 0.4103, 0.375, 0.4103, 0.375, 0.4457, 0.375, 0.4457, 0.4167, 0.4103, 0.4167, 0.4103, 0.4167, 0.4457, 0.4167, 0.4457, 0.4583, 0.4103, 0.4583, 0.375, 0.25, 0.4103, 0.25, 0.4103, 0.2917, 0.375, 0.2917, 0.375, 0.2917, 0.4103, 0.2917, 0.4103, 0.3333, 0.375, 0.3333, 0.375, 0.3333, 0.4103, 0.3333, 0.4103, 0.375, 0.375, 0.375, 0.375, 0.375, 0.4103, 0.375, 0.4103, 0.4167, 0.375, 0.4167, 0.375, 0.4167, 0.4103, 0.4167, 0.4103, 0.4583, 0.375, 0.4583, 0.5226, 0.25, 0.5643, 0.25, 0.5643, 0.2917, 0.5226, 0.2917, 0.5226, 0.2917, 0.5643, 0.2917, 0.5643, 0.3333, 0.5226, 0.3333, 0.5226, 0.3333, 0.5643, 0.3333, 0.5643, 0.375, 0.5226, 0.375, 0.5226, 0.375, 0.5643, 0.375, 0.5643, 0.4167, 0.5226, 0.4167, 0.5226, 0.4167, 0.5643, 0.4167, 0.5643, 0.4583, 0.5226, 0.4583, 0.4457, 0.25, 0.481, 0.25, 0.481, 0.2917, 0.4457, 0.2917, 0.4457, 0.2917, 0.481, 0.2917, 0.481, 0.3333, 0.4457, 0.3333, 0.4457, 0.3333, 0.481, 0.3333, 0.481, 0.375, 0.4457, 0.375, 0.4457, 0.375, 0.481, 0.375, 0.481, 0.4167, 0.4457, 0.4167, 0.4457, 0.4167, 0.481, 0.4167, 0.481, 0.4583, 0.4457, 0.4583, 0.5226, 0.75, 0.5643, 0.75, 0.5643, 0.7917, 0.5226, 0.7917, 0.5226, 0.7917, 0.5643, 0.7917, 0.5643, 0.8333, 0.5226, 0.8333, 0.5226, 0.8333, 0.5643, 0.8333, 0.5643, 0.875, 0.5226, 0.875, 0.5226, 0.875, 0.5643, 0.875, 0.5643, 0.9167, 0.5226, 0.9167, 0.5226, 0.9167, 0.5643, 0.9167, 0.5643, 0.9583, 0.5226, 0.9583, 0.4457, 0.75, 0.481, 0.75, 0.481, 0.7917, 0.4457, 0.7917, 0.4457, 0.7917, 0.481, 0.7917, 0.481, 0.8333, 0.4457, 0.8333, 0.4457, 0.8333, 0.481, 0.8333, 0.481, 0.875, 0.4457, 0.875, 0.4457, 0.875, 0.481, 0.875, 0.481, 0.9167, 0.4457, 0.9167, 0.4457, 0.9167, 0.481, 0.9167, 0.481, 0.9583, 0.4457, 0.9583, 0.625, 0.5, 0.6667, 0.5, 0.6667, 0.75, 0.625, 0.75, 0.6667, 0.5, 0.7083, 0.5, 0.7083, 0.75, 0.6667, 0.75, 0.7083, 0.5, 0.75, 0.5, 0.75, 0.75, 0.7083, 0.75, 0.75, 0.5, 0.7917, 0.5, 0.7917, 0.75, 0.75, 0.75, 0.7917, 0.5, 0.8333, 0.5, 0.8333, 0.75, 0.7917, 0.75, 0.125, 0.5, 0.1667, 0.5, 0.1667, 0.75, 0.125, 0.75, 0.1667, 0.5, 0.2083, 0.5, 0.2083, 0.75, 0.1667, 0.75, 0.2083, 0.5, 0.25, 0.5, 0.25, 0.75, 0.2083, 0.75, 0.25, 0.5, 0.2917, 0.5, 0.2917, 0.75, 0.25, 0.75, 0.2917, 0.5, 0.3333, 0.5, 0.3333, 0.75, 0.2917, 0.75, 0.5643, 0.75, 0.625, 0.75, 0.625, 0.7917, 0.5643, 0.7917, 0.5643, 0.7917, 0.625, 0.7917, 0.625, 0.8333, 0.5643, 0.8333, 0.5643, 0.8333, 0.625, 0.8333, 0.625, 0.875, 0.5643, 0.875, 0.5643, 0.875, 0.625, 0.875, 0.625, 0.9167, 0.5643, 0.9167, 0.5643, 0.9167, 0.625, 0.9167, 0.625, 0.9583, 0.5643, 0.9583, 0.5643, 0.25, 0.625, 0.25, 0.625, 0.2917, 0.5643, 0.2917, 0.5643, 0.2917, 0.625, 0.2917, 0.625, 0.3333, 0.5643, 0.3333, 0.5643, 0.3333, 0.625, 0.3333, 0.625, 0.375, 0.5643, 0.375, 0.5643, 0.375, 0.625, 0.375, 0.625, 0.4167, 0.5643, 0.4167, 0.5643, 0.4167, 0.625, 0.4167, 0.625, 0.4583, 0.5643, 0.4583, 0.5226, 0.25, 0.5226, 0.0, 0.5226, 0.75, 0.5226, 0.5])
me_cube.materials.append(mat_badge)
me_cube.update()

# ---- objects
ob_cube = bpy.data.objects.new('Cube', me_cube_001)
ob_cube_001 = bpy.data.objects.new('Cube.001', me_cube)

# ---- transforms, parenting, visibility, modifiers, constraints
ob_cube.location = (0.0, 0.0, 0.0)
ob_cube_001.location = (-0.5, -0.5, 2.4)
ob_cube_001.scale = (0.14, 0.14, 0.14)

# ---- collection membership
col_collection.objects.link(ob_cube)
col_collection.objects.link(ob_cube_001)

# ---- scene / render settings (as saved in the file)
scene.frame_start = 1; scene.frame_end = 250; scene.frame_set(1)
scene.render.engine = 'BLENDER_EEVEE_NEXT'
scene.cycles.sampling_pattern = 'TABULATED_SOBOL'
scene.cycles.use_light_tree = False
scene.view_settings.view_transform = 'Filmic'
bpy.context.view_layer.update()

# ---- added for rendering (the .blend has no active camera and no usable light): camera, sun
cam_auto = bpy.data.cameras.new('AutoCamera')
cam_auto.lens = 50.0
cam_auto.sensor_width = 36.0
cam_auto.clip_end = 1000.0
ob_auto_camera = bpy.data.objects.new('AutoCamera', cam_auto)
scene.collection.objects.link(ob_auto_camera)
ob_auto_camera.location = (9.19834, -11.1355, 7.5088)
ob_auto_camera.rotation_euler = (1.09748, -7.21219e-08, 0.694738)
scene.camera = ob_auto_camera
light_auto_sun = bpy.data.lights.new('AutoSun', 'SUN')
light_auto_sun.energy = 3.0
light_auto_sun.angle = 0.0523599
ob_auto_sun = bpy.data.objects.new('AutoSun', light_auto_sun)
scene.collection.objects.link(ob_auto_sun)
ob_auto_sun.rotation_euler = (0.872665, 0.174533, 0.523599)
bpy.context.view_layer.update()
